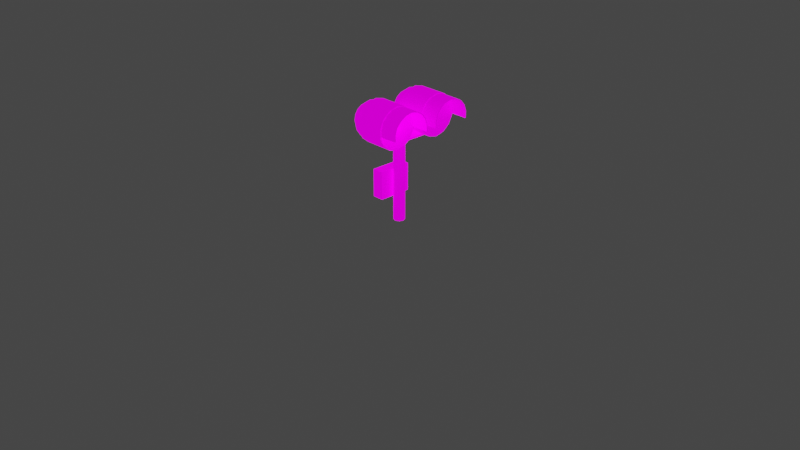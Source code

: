# Source: wigwag.blend  (saved by Blender 3.3.6; exported with 4.5.12 LTS)
import bpy
from mathutils import Matrix  # noqa: F401  (used for matrix-valued properties, if any)

bpy.ops.wm.read_factory_settings(use_empty=True)
scene = bpy.context.scene
scene.name = 'Scene'

# ---- collections
col_collection = bpy.data.collections.new('Collection'); scene.collection.children.link(col_collection)

# ---- images (referenced by path relative to the original .blend; pixels are not part of the script)
import os
ASSET_DIR = os.environ.get("B2B_ASSET_DIR", "")  # directory of the original .blend (textures are referenced by path, not embedded)
HERE = os.path.dirname(os.path.abspath(__file__))  # packed textures are extracted next to this script under _unpacked/

def load_image(name, relpath, width, height, colorspace="sRGB"):
    """Load a texture the original file referenced (path relative to the .blend, or extracted next to this script)."""
    p = next((c for c in (os.path.join(HERE, relpath), os.path.join(ASSET_DIR, relpath)) if relpath and os.path.exists(c)), "")
    if p:
        img = bpy.data.images.load(p, check_existing=True)
        img.name = name
    else:  # same state as the original file: an image datablock whose file is absent (Cycles renders it pink)
        img = bpy.data.images.new(name, width, height)
        img.source = "FILE"
        img.filepath = "//" + (relpath or name)
    img.colorspace_settings.name = colorspace
    return img
img_gh_structure3_png = load_image('gh_structure3.png', 'gh_structure3.png', 1024, 1024, 'sRGB')
img_gh_structure3_lm_png = load_image('gh_structure3_lm.png', 'gh_structure3_lm.png', 1024, 1024, 'sRGB')

# ---- materials (node trees are filled in below, after node groups)
mat_m0mat = bpy.data.materials.new('m0mat')
mat_m0mat.use_transparent_shadow = False

# ---- material node trees
mat_m0mat.use_nodes = True; mat_m0mat.node_tree.nodes.clear()
_N = mat_m0mat.node_tree.nodes; _L = mat_m0mat.node_tree.links
n0 = _N.new('ShaderNodeBsdfPrincipled'); n0.name = 'Principled BSDF'; n0.location = (0, 300)
n0.distribution = 'GGX'
n0.subsurface_method = 'RANDOM_WALK_SKIN'
n0.inputs[3].default_value = 1.45
n0.inputs[13].default_value = 0.0
n0.inputs[28].default_value = 1.0
n1 = _N.new('ShaderNodeOutputMaterial'); n1.name = 'Material Output'; n1.location = (300, 300)
n2 = _N.new('ShaderNodeTexImage'); n2.name = 'Image Texture'; n2.location = (-300, 300)
n2.label = 'Base Color'
n2.image = img_gh_structure3_png
n3 = _N.new('ShaderNodeTexImage'); n3.name = 'Image Texture.001'; n3.location = (-300, 0)
n3.label = 'Emission'
n3.image = img_gh_structure3_lm_png
n4 = _N.new('ShaderNodeRGB'); n4.name = 'RGB'; n4.location = (-300, -300)
n4.label = 'Ambient'
n4.outputs[0].default_value = (1.0, 1.0, 1.0, 1.0)
_L.new(n0.outputs[0], n1.inputs[0])
_L.new(n2.outputs[0], n0.inputs[0])
_L.new(n3.outputs[0], n0.inputs[27])
n1.is_active_output = True

# ---- world
world_world = bpy.data.worlds.new('World'); scene.world = world_world
world_world.use_nodes = True; world_world.node_tree.nodes.clear()
_N = world_world.node_tree.nodes; _L = world_world.node_tree.links
n0 = _N.new('ShaderNodeOutputWorld'); n0.name = 'World Output'; n0.location = (300, 300)
n1 = _N.new('ShaderNodeBackground'); n1.name = 'Background'; n1.location = (10, 300)
n1.inputs[0].default_value = (0.05088, 0.05088, 0.05088, 1.0)
_L.new(n1.outputs[0], n0.inputs[0])
n0.is_active_output = True
world_world.color = (0.05088, 0.05088, 0.05088)
world_world.use_sun_shadow = False
world_world.sun_shadow_jitter_overblur = 0.0

# ---- cameras
cam_camera = bpy.data.cameras.new('Camera')
cam_camera.clip_end = 100.0
cam_camera.ortho_scale = 7.314

# ---- lights
light_point_002 = bpy.data.lights.new('Point.002', 'POINT')
light_point_002.transmission_factor = 0.0
light_point_002.shadow_soft_size = 0.25
light_point_002.shadow_maximum_resolution = 0.006
light_point_002.use_absolute_resolution = True

# ---- meshes
me_meshid0_name = bpy.data.meshes.new('meshId0_name')
me_meshid0_name.from_pydata([(0.228, -0.268, 1.34), (0.272, -0.196, 1.328), (0.228, -0.196, 1.324), (0.272, -0.268, 1.34), (0.316, -0.196, 1.328), (0.316, -0.268, 1.34), (0.36, -0.196, 1.328), (0.36, -0.268, 1.34), (0.408, -0.196, 1.328), (0.408, -0.268, 1.34), (0.452, -0.196, 1.328), (0.452, -0.268, 1.34), (0.452, -0.268, 1.34), (0.452, -0.2, 1.32), (0.452, -0.196, 1.328), (0.452, -0.268, 1.332), (0.452, -0.268, 1.332), (0.408, -0.2, 1.32), (0.452, -0.2, 1.32), (0.408, -0.268, 1.332), (0.36, -0.2, 1.32), (0.36, -0.268, 1.332), (0.316, -0.2, 1.32), (0.316, -0.268, 1.332), (0.272, -0.2, 1.32), (0.272, -0.268, 1.332), (0.228, -0.2, 1.32), (0.228, -0.268, 1.332), (0.272, -0.132, 1.288), (0.228, -0.132, 1.288), (0.316, -0.132, 1.292), (0.36, -0.132, 1.292), (0.408, -0.132, 1.292), (0.452, -0.132, 1.292), (0.452, -0.14, 1.284), (0.452, -0.132, 1.292), (0.408, -0.14, 1.284), (0.452, -0.14, 1.284), (0.36, -0.14, 1.284), (0.316, -0.14, 1.284), (0.272, -0.14, 1.284), (0.228, -0.14, 1.284), (0.272, -0.088, 1.236), (0.228, -0.088, 1.232), (0.316, -0.088, 1.236), (0.364, -0.088, 1.236), (0.408, -0.088, 1.236), (0.452, -0.088, 1.236), (0.452, -0.096, 1.232), (0.452, -0.088, 1.236), (0.408, -0.096, 1.232), (0.452, -0.096, 1.232), (0.364, -0.096, 1.232), (0.316, -0.096, 1.232), (0.272, -0.096, 1.228), (0.228, -0.096, 1.228), (0.272, -0.064, 1.164), (0.228, -0.064, 1.164), (0.32, -0.064, 1.168), (0.364, -0.064, 1.168), (0.408, -0.064, 1.168), (0.452, -0.064, 1.168), (0.452, -0.072, 1.164), (0.452, -0.064, 1.168), (0.408, -0.072, 1.164), (0.452, -0.072, 1.164), (0.364, -0.072, 1.164), (0.32, -0.072, 1.164), (0.272, -0.072, 1.164), (0.228, -0.072, 1.164), (0.276, -0.064, 1.092), (0.228, -0.064, 1.092), (0.32, -0.064, 1.092), (0.364, -0.064, 1.092), (0.408, -0.064, 1.096), (0.452, -0.064, 1.096), (0.452, -0.072, 1.096), (0.452, -0.064, 1.096), (0.408, -0.072, 1.096), (0.452, -0.072, 1.096), (0.364, -0.072, 1.096), (0.32, -0.072, 1.096), (0.276, -0.072, 1.096), (0.228, -0.072, 1.092), (0.228, -0.476, 1.092), (0.272, -0.476, 1.164), (0.228, -0.476, 1.164), (0.276, -0.476, 1.092), (0.32, -0.476, 1.168), (0.32, -0.476, 1.092), (0.364, -0.476, 1.168), (0.364, -0.476, 1.092), (0.408, -0.476, 1.168), (0.408, -0.476, 1.096), (0.452, -0.476, 1.168), (0.452, -0.476, 1.096), (0.452, -0.476, 1.096), (0.452, -0.468, 1.164), (0.452, -0.476, 1.168), (0.452, -0.468, 1.096), (0.452, -0.468, 1.096), (0.408, -0.468, 1.164), (0.452, -0.468, 1.164), (0.408, -0.468, 1.096), (0.364, -0.468, 1.164), (0.364, -0.468, 1.096), (0.32, -0.468, 1.164), (0.32, -0.468, 1.096), (0.272, -0.468, 1.164), (0.276, -0.468, 1.096), (0.228, -0.468, 1.164), (0.228, -0.468, 1.092), (0.272, -0.452, 1.236), (0.228, -0.452, 1.232), (0.316, -0.452, 1.236), (0.364, -0.452, 1.236), (0.408, -0.452, 1.236), (0.452, -0.452, 1.236), (0.452, -0.444, 1.232), (0.452, -0.452, 1.236), (0.408, -0.444, 1.232), (0.452, -0.444, 1.232), (0.364, -0.444, 1.232), (0.316, -0.444, 1.232), (0.272, -0.444, 1.228), (0.228, -0.444, 1.228), (0.272, -0.404, 1.288), (0.228, -0.404, 1.288), (0.316, -0.404, 1.292), (0.36, -0.404, 1.292), (0.408, -0.404, 1.292), (0.452, -0.404, 1.292), (0.452, -0.396, 1.284), (0.452, -0.404, 1.292), (0.408, -0.396, 1.284), (0.452, -0.396, 1.284), (0.36, -0.396, 1.284), (0.312, -0.4, 1.276), (0.268, -0.396, 1.284), (0.228, -0.396, 1.284), (0.272, -0.34, 1.328), (0.228, -0.34, 1.324), (0.316, -0.34, 1.328), (0.36, -0.34, 1.328), (0.408, -0.34, 1.328), (0.452, -0.34, 1.328), (0.452, -0.336, 1.32), (0.452, -0.34, 1.328), (0.408, -0.336, 1.32), (0.452, -0.336, 1.32), (0.36, -0.336, 1.32), (0.316, -0.336, 1.32), (0.28, -0.336, 1.324), (0.228, -0.336, 1.32), (0.228, 0.252, 1.34), (0.272, 0.324, 1.328), (0.228, 0.324, 1.324), (0.272, 0.252, 1.34), (0.316, 0.324, 1.328), (0.316, 0.252, 1.34), (0.36, 0.324, 1.328), (0.36, 0.252, 1.34), (0.408, 0.324, 1.328), (0.408, 0.252, 1.34), (0.452, 0.324, 1.328), (0.452, 0.252, 1.34), (0.452, 0.252, 1.34), (0.452, 0.32, 1.32), (0.452, 0.324, 1.328), (0.452, 0.252, 1.332), (0.452, 0.252, 1.332), (0.408, 0.32, 1.32), (0.452, 0.32, 1.32), (0.408, 0.252, 1.332), (0.36, 0.32, 1.32), (0.36, 0.252, 1.332), (0.316, 0.32, 1.32), (0.316, 0.252, 1.332), (0.272, 0.32, 1.32), (0.272, 0.252, 1.332), (0.228, 0.32, 1.32), (0.228, 0.252, 1.332), (0.272, 0.388, 1.288), (0.228, 0.388, 1.288), (0.316, 0.388, 1.292), (0.36, 0.388, 1.292), (0.408, 0.388, 1.292), (0.452, 0.388, 1.292), (0.452, 0.38, 1.284), (0.452, 0.388, 1.292), (0.408, 0.38, 1.284), (0.452, 0.38, 1.284), (0.36, 0.38, 1.284), (0.316, 0.38, 1.284), (0.272, 0.38, 1.284), (0.228, 0.38, 1.284), (0.272, 0.436, 1.236), (0.228, 0.436, 1.232), (0.316, 0.436, 1.236), (0.364, 0.436, 1.236), (0.408, 0.436, 1.236), (0.452, 0.436, 1.236), (0.452, 0.428, 1.232), (0.452, 0.436, 1.236), (0.408, 0.428, 1.232), (0.452, 0.428, 1.232), (0.364, 0.428, 1.232), (0.316, 0.428, 1.232), (0.272, 0.428, 1.228), (0.228, 0.428, 1.228), (0.272, 0.46, 1.164), (0.228, 0.46, 1.164), (0.32, 0.46, 1.168), (0.364, 0.46, 1.168), (0.408, 0.46, 1.168), (0.452, 0.46, 1.168), (0.452, 0.452, 1.164), (0.452, 0.46, 1.168), (0.408, 0.452, 1.164), (0.452, 0.452, 1.164), (0.364, 0.452, 1.164), (0.32, 0.452, 1.164), (0.272, 0.452, 1.164), (0.228, 0.452, 1.164), (0.276, 0.46, 1.092), (0.228, 0.46, 1.092), (0.32, 0.46, 1.092), (0.364, 0.46, 1.092), (0.408, 0.46, 1.096), (0.452, 0.46, 1.096), (0.452, 0.452, 1.096), (0.452, 0.46, 1.096), (0.408, 0.452, 1.096), (0.452, 0.452, 1.096), (0.364, 0.452, 1.096), (0.32, 0.452, 1.096), (0.276, 0.452, 1.096), (0.228, 0.452, 1.092), (0.228, 0.048, 1.092), (0.272, 0.048, 1.164), (0.228, 0.048, 1.164), (0.276, 0.048, 1.092), (0.32, 0.048, 1.168), (0.32, 0.048, 1.092), (0.364, 0.048, 1.168), (0.364, 0.048, 1.092), (0.408, 0.048, 1.168), (0.408, 0.048, 1.096), (0.452, 0.048, 1.168), (0.452, 0.048, 1.096), (0.452, 0.048, 1.096), (0.452, 0.056, 1.164), (0.452, 0.048, 1.168), (0.452, 0.056, 1.096), (0.452, 0.056, 1.096), (0.408, 0.056, 1.164), (0.452, 0.056, 1.164), (0.408, 0.056, 1.096), (0.364, 0.056, 1.164), (0.364, 0.056, 1.096), (0.32, 0.056, 1.164), (0.32, 0.056, 1.096), (0.272, 0.056, 1.164), (0.276, 0.056, 1.096), (0.228, 0.056, 1.164), (0.228, 0.056, 1.092), (0.272, 0.072, 1.236), (0.228, 0.072, 1.232), (0.316, 0.072, 1.236), (0.364, 0.072, 1.236), (0.408, 0.072, 1.236), (0.452, 0.072, 1.236), (0.452, 0.08, 1.232), (0.452, 0.072, 1.236), (0.408, 0.08, 1.232), (0.452, 0.08, 1.232), (0.364, 0.08, 1.232), (0.316, 0.08, 1.232), (0.272, 0.08, 1.228), (0.228, 0.08, 1.228), (0.272, 0.116, 1.288), (0.228, 0.116, 1.288), (0.316, 0.116, 1.292), (0.36, 0.116, 1.292), (0.408, 0.116, 1.292), (0.452, 0.116, 1.292), (0.452, 0.124, 1.284), (0.452, 0.116, 1.292), (0.408, 0.124, 1.284), (0.452, 0.124, 1.284), (0.36, 0.124, 1.284), (0.312, 0.124, 1.276), (0.272, 0.124, 1.284), (0.228, 0.124, 1.284), (0.272, 0.18, 1.328), (0.228, 0.18, 1.324), (0.316, 0.18, 1.328), (0.36, 0.18, 1.328), (0.408, 0.18, 1.328), (0.452, 0.18, 1.328), (0.452, 0.184, 1.32), (0.452, 0.18, 1.328), (0.408, 0.184, 1.32), (0.452, 0.184, 1.32), (0.36, 0.184, 1.32), (0.316, 0.184, 1.32), (0.28, 0.184, 1.324), (0.228, 0.184, 1.32), (-0.04, 0.252, 1.128), (-0.04, 0.348, 0.928), (-0.04, 0.252, 0.904), (-0.04, 0.424, 0.988), (-0.04, 0.468, 1.076), (-0.04, 0.468, 1.176), (-0.04, 0.424, 1.264), (-0.04, 0.348, 1.324), (-0.04, 0.252, 1.348), (-0.04, 0.156, 1.324), (-0.04, 0.08, 1.264), (-0.04, 0.036, 1.176), (-0.04, 0.036, 1.076), (-0.04, 0.08, 0.988), (-0.04, 0.156, 0.928), (-0.04, 0.252, 0.904), (0.26, 0.348, 0.928), (0.26, 0.252, 0.904), (-0.04, 0.348, 0.928), (0.26, 0.424, 0.988), (-0.04, 0.424, 0.988), (0.26, 0.468, 1.076), (-0.04, 0.468, 1.076), (0.26, 0.468, 1.176), (-0.04, 0.468, 1.176), (0.26, 0.424, 1.264), (-0.04, 0.424, 1.264), (0.26, 0.348, 1.324), (-0.04, 0.348, 1.324), (0.26, 0.252, 1.348), (-0.04, 0.252, 1.348), (0.26, 0.156, 1.324), (-0.04, 0.156, 1.324), (0.26, 0.08, 1.264), (-0.04, 0.08, 1.264), (0.26, 0.036, 1.176), (-0.04, 0.036, 1.176), (0.26, 0.036, 1.076), (-0.04, 0.036, 1.076), (0.26, 0.08, 0.988), (-0.04, 0.08, 0.988), (0.26, 0.156, 0.928), (-0.04, 0.156, 0.928), (0.26, 0.252, 1.128), (0.26, 0.252, 0.904), (0.26, 0.348, 0.928), (0.26, 0.424, 0.988), (0.26, 0.468, 1.076), (0.26, 0.468, 1.176), (0.26, 0.424, 1.264), (0.26, 0.348, 1.324), (0.26, 0.252, 1.348), (0.26, 0.156, 1.324), (0.26, 0.08, 1.264), (0.26, 0.036, 1.176), (0.26, 0.036, 1.076), (0.26, 0.08, 0.988), (0.26, 0.156, 0.928), (-0.04, -0.268, 1.128), (-0.04, -0.172, 0.928), (-0.04, -0.268, 0.904), (-0.04, -0.096, 0.988), (-0.04, -0.052, 1.076), (-0.04, -0.052, 1.176), (-0.04, -0.096, 1.264), (-0.04, -0.172, 1.324), (-0.04, -0.268, 1.348), (-0.04, -0.364, 1.324), (-0.04, -0.44, 1.264), (-0.04, -0.484, 1.176), (-0.04, -0.484, 1.076), (-0.04, -0.44, 0.988), (-0.04, -0.364, 0.928), (-0.04, -0.268, 0.904), (0.26, -0.172, 0.928), (0.26, -0.268, 0.904), (-0.04, -0.172, 0.928), (0.26, -0.096, 0.988), (-0.04, -0.096, 0.988), (0.26, -0.052, 1.076), (-0.04, -0.052, 1.076), (0.26, -0.052, 1.176), (-0.04, -0.052, 1.176), (0.26, -0.096, 1.264), (-0.04, -0.096, 1.264), (0.26, -0.172, 1.324), (-0.04, -0.172, 1.324), (0.26, -0.268, 1.348), (-0.04, -0.268, 1.348), (0.26, -0.364, 1.324), (-0.04, -0.364, 1.324), (0.26, -0.44, 1.264), (-0.04, -0.44, 1.264), (0.26, -0.484, 1.176), (-0.04, -0.484, 1.176), (0.26, -0.484, 1.076), (-0.04, -0.484, 1.076), (0.26, -0.44, 0.988), (-0.04, -0.44, 0.988), (0.26, -0.364, 0.928), (-0.04, -0.364, 0.928), (0.26, -0.268, 1.128), (0.26, -0.268, 0.904), (0.26, -0.172, 0.928), (0.26, -0.096, 0.988), (0.26, -0.052, 1.076), (0.26, -0.052, 1.176), (0.26, -0.096, 1.264), (0.26, -0.172, 1.324), (0.26, -0.268, 1.348), (0.26, -0.364, 1.324), (0.26, -0.44, 1.264), (0.26, -0.484, 1.176), (0.26, -0.484, 1.076), (0.26, -0.44, 0.988), (0.26, -0.364, 0.928), (-0.092, -0.288, 0.9), (-0.092, -0.288, 0.916), (-0.092, 0.304, 0.916), (-0.092, 0.304, 0.9), (0.144, -0.288, 0.9), (0.144, 0.304, 0.9), (0.144, 0.304, 0.916), (0.144, -0.288, 0.916), (-0.092, -0.288, 0.9), (-0.092, 0.304, 0.9), (0.144, 0.304, 0.9), (0.144, -0.288, 0.9), (-0.092, 0.304, 0.9), (-0.092, 0.304, 0.916), (0.144, 0.304, 0.916), (0.144, 0.304, 0.9), (-0.092, 0.304, 0.916), (-0.092, -0.288, 0.916), (0.144, -0.288, 0.916), (0.144, 0.304, 0.916), (-0.092, -0.288, 0.916), (-0.092, -0.288, 0.9), (0.144, -0.288, 0.9), (0.144, -0.288, 0.916), (-0.068, -0.172, 0.244), (-0.188, -0.172, 0.244), (-0.188, 0.184, 0.244), (-0.068, 0.184, 0.244), (-0.068, -0.172, 0.54), (-0.068, 0.184, 0.54), (-0.188, 0.184, 0.54), (-0.188, -0.172, 0.54), (-0.068, -0.172, 0.244), (-0.068, 0.184, 0.244), (-0.068, 0.184, 0.54), (-0.068, -0.172, 0.54), (-0.068, 0.184, 0.244), (-0.188, 0.184, 0.244), (-0.188, 0.184, 0.54), (-0.068, 0.184, 0.54), (-0.188, 0.184, 0.244), (-0.188, -0.172, 0.244), (-0.188, -0.172, 0.54), (-0.188, 0.184, 0.54), (-0.188, -0.172, 0.244), (-0.068, -0.172, 0.244), (-0.068, -0.172, 0.54), (-0.188, -0.172, 0.54), (0.044, -0.068, 1.108), (0.032, 0.044, 1.076), (0.044, 0.044, 1.108), (0.032, -0.068, 1.076), (0.0, 0.044, 1.064), (0.0, -0.068, 1.064), (-0.032, 0.044, 1.076), (-0.032, -0.068, 1.076), (-0.044, 0.044, 1.108), (-0.044, -0.068, 1.108), (-0.032, 0.044, 1.136), (-0.032, -0.068, 1.136), (0.0, 0.044, 1.152), (0.0, -0.068, 1.152), (0.032, 0.044, 1.136), (0.032, -0.068, 1.136), (0.06, 0.0, 0.0), (0.04, 0.044, 0.904), (0.06, 0.0, 0.904), (0.04, 0.044, 0.0), (0.0, 0.064, 0.904), (0.0, 0.064, 0.0), (-0.044, 0.044, 0.904), (-0.044, 0.044, 0.0), (-0.064, 0.0, 0.904), (-0.064, 0.0, 0.0), (-0.044, -0.04, 0.904), (-0.044, -0.04, 0.0), (0.0, -0.06, 0.904), (0.0, -0.06, 0.0), (0.04, -0.04, 0.904), (0.04, -0.04, 0.0), (-0.244, 0.252, 1.124), (-0.228, 0.328, 1.124), (-0.228, 0.324, 1.092), (-0.228, 0.304, 1.068), (-0.228, 0.28, 1.052), (-0.228, 0.252, 1.044), (-0.228, 0.22, 1.052), (-0.228, 0.196, 1.068), (-0.228, 0.18, 1.092), (-0.228, 0.172, 1.124), (-0.228, 0.18, 1.152), (-0.228, 0.196, 1.18), (-0.228, 0.22, 1.196), (-0.228, 0.252, 1.2), (-0.228, 0.28, 1.196), (-0.228, 0.304, 1.18), (-0.228, 0.324, 1.152), (-0.184, 0.396, 1.124), (-0.184, 0.384, 1.068), (-0.184, 0.352, 1.02), (-0.184, 0.304, 0.988), (-0.184, 0.252, 0.98), (-0.184, 0.196, 0.988), (-0.184, 0.148, 1.02), (-0.184, 0.116, 1.068), (-0.184, 0.108, 1.124), (-0.184, 0.116, 1.18), (-0.184, 0.148, 1.224), (-0.184, 0.196, 1.256), (-0.184, 0.252, 1.268), (-0.184, 0.304, 1.256), (-0.184, 0.352, 1.224), (-0.184, 0.384, 1.18), (-0.12, 0.44, 1.124), (-0.12, 0.424, 1.052), (-0.12, 0.384, 0.988), (-0.12, 0.324, 0.948), (-0.12, 0.252, 0.936), (-0.12, 0.18, 0.948), (-0.12, 0.116, 0.988), (-0.12, 0.076, 1.052), (-0.12, 0.06, 1.124), (-0.12, 0.076, 1.196), (-0.12, 0.116, 1.256), (-0.12, 0.18, 1.296), (-0.12, 0.252, 1.312), (-0.12, 0.324, 1.296), (-0.12, 0.384, 1.256), (-0.12, 0.424, 1.196), (-0.04, 0.456, 1.124), (-0.04, 0.44, 1.044), (-0.04, 0.396, 0.98), (-0.04, 0.328, 0.936), (-0.04, 0.252, 0.92), (-0.04, 0.172, 0.936), (-0.04, 0.108, 0.98), (-0.04, 0.06, 1.044), (-0.04, 0.048, 1.124), (-0.04, 0.06, 1.2), (-0.04, 0.108, 1.268), (-0.04, 0.172, 1.312), (-0.04, 0.252, 1.328), (-0.04, 0.328, 1.312), (-0.04, 0.396, 1.268), (-0.04, 0.44, 1.2), (-0.244, -0.268, 1.124), (-0.228, -0.188, 1.124), (-0.228, -0.196, 1.092), (-0.228, -0.212, 1.068), (-0.228, -0.24, 1.052), (-0.228, -0.268, 1.044), (-0.228, -0.296, 1.052), (-0.228, -0.324, 1.068), (-0.228, -0.34, 1.092), (-0.228, -0.348, 1.124), (-0.228, -0.34, 1.152), (-0.228, -0.324, 1.18), (-0.228, -0.296, 1.196), (-0.228, -0.268, 1.2), (-0.228, -0.24, 1.196), (-0.228, -0.212, 1.18), (-0.228, -0.196, 1.152), (-0.184, -0.124, 1.124), (-0.184, -0.136, 1.068), (-0.184, -0.164, 1.02), (-0.184, -0.212, 0.988), (-0.184, -0.268, 0.98), (-0.184, -0.324, 0.988), (-0.184, -0.372, 1.02), (-0.184, -0.4, 1.068), (-0.184, -0.412, 1.124), (-0.184, -0.4, 1.18), (-0.184, -0.372, 1.224), (-0.184, -0.324, 1.256), (-0.184, -0.268, 1.268), (-0.184, -0.212, 1.256), (-0.184, -0.164, 1.224), (-0.184, -0.136, 1.18), (-0.12, -0.08, 1.124), (-0.12, -0.092, 1.052), (-0.12, -0.136, 0.988), (-0.12, -0.196, 0.948), (-0.12, -0.268, 0.936), (-0.12, -0.34, 0.948), (-0.12, -0.4, 0.988), (-0.12, -0.444, 1.052), (-0.12, -0.456, 1.124), (-0.12, -0.444, 1.196), (-0.12, -0.4, 1.256), (-0.12, -0.34, 1.296), (-0.12, -0.268, 1.312), (-0.12, -0.196, 1.296), (-0.12, -0.136, 1.256), (-0.12, -0.092, 1.196), (-0.04, -0.064, 1.124), (-0.04, -0.08, 1.044), (-0.04, -0.124, 0.98), (-0.04, -0.188, 0.936), (-0.04, -0.268, 0.92), (-0.04, -0.348, 0.936), (-0.04, -0.412, 0.98), (-0.04, -0.456, 1.044), (-0.04, -0.472, 1.124), (-0.04, -0.456, 1.2), (-0.04, -0.412, 1.268), (-0.04, -0.348, 1.312), (-0.04, -0.268, 1.328), (-0.04, -0.188, 1.312), (-0.04, -0.124, 1.268), (-0.04, -0.08, 1.2)], [], [(0, 1, 2), (0, 3, 1), (3, 4, 1), (3, 5, 4), (5, 6, 4), (5, 7, 6), (7, 8, 6), (7, 9, 8), (9, 10, 8), (9, 11, 10), (12, 13, 14), (12, 15, 13), (16, 17, 18), (16, 19, 17), (19, 20, 17), (19, 21, 20), (21, 22, 20), (21, 23, 22), (23, 24, 22), (23, 25, 24), (25, 26, 24), (25, 27, 26), (2, 28, 29), (2, 1, 28), (1, 30, 28), (1, 4, 30), (4, 31, 30), (4, 6, 31), (6, 32, 31), (6, 8, 32), (8, 33, 32), (8, 10, 33), (14, 34, 35), (14, 13, 34), (18, 36, 37), (18, 17, 36), (17, 38, 36), (17, 20, 38), (20, 39, 38), (20, 22, 39), (22, 40, 39), (22, 24, 40), (24, 41, 40), (24, 26, 41), (29, 42, 43), (29, 28, 42), (28, 44, 42), (28, 30, 44), (30, 45, 44), (30, 31, 45), (31, 46, 45), (31, 32, 46), (32, 47, 46), (32, 33, 47), (35, 48, 49), (35, 34, 48), (37, 50, 51), (37, 36, 50), (36, 52, 50), (36, 38, 52), (38, 53, 52), (38, 39, 53), (39, 54, 53), (39, 40, 54), (40, 55, 54), (40, 41, 55), (43, 56, 57), (43, 42, 56), (42, 58, 56), (42, 44, 58), (44, 59, 58), (44, 45, 59), (45, 60, 59), (45, 46, 60), (46, 61, 60), (46, 47, 61), (49, 62, 63), (49, 48, 62), (51, 64, 65), (51, 50, 64), (50, 66, 64), (50, 52, 66), (52, 67, 66), (52, 53, 67), (53, 68, 67), (53, 54, 68), (54, 69, 68), (54, 55, 69), (57, 70, 71), (57, 56, 70), (56, 72, 70), (56, 58, 72), (58, 73, 72), (58, 59, 73), (59, 74, 73), (59, 60, 74), (60, 75, 74), (60, 61, 75), (63, 76, 77), (63, 62, 76), (65, 78, 79), (65, 64, 78), (64, 80, 78), (64, 66, 80), (66, 81, 80), (66, 67, 81), (67, 82, 81), (67, 68, 82), (68, 83, 82), (68, 69, 83), (84, 85, 86), (84, 87, 85), (87, 88, 85), (87, 89, 88), (89, 90, 88), (89, 91, 90), (91, 92, 90), (91, 93, 92), (93, 94, 92), (93, 95, 94), (96, 97, 98), (96, 99, 97), (100, 101, 102), (100, 103, 101), (103, 104, 101), (103, 105, 104), (105, 106, 104), (105, 107, 106), (107, 108, 106), (107, 109, 108), (109, 110, 108), (109, 111, 110), (86, 112, 113), (86, 85, 112), (85, 114, 112), (85, 88, 114), (88, 115, 114), (88, 90, 115), (90, 116, 115), (90, 92, 116), (92, 117, 116), (92, 94, 117), (98, 118, 119), (98, 97, 118), (102, 120, 121), (102, 101, 120), (101, 122, 120), (101, 104, 122), (104, 123, 122), (104, 106, 123), (106, 124, 123), (106, 108, 124), (108, 125, 124), (108, 110, 125), (113, 126, 127), (113, 112, 126), (112, 128, 126), (112, 114, 128), (114, 129, 128), (114, 115, 129), (115, 130, 129), (115, 116, 130), (116, 131, 130), (116, 117, 131), (119, 132, 133), (119, 118, 132), (121, 134, 135), (121, 120, 134), (120, 136, 134), (120, 122, 136), (122, 137, 136), (122, 123, 137), (123, 138, 137), (123, 124, 138), (124, 139, 138), (124, 125, 139), (127, 140, 141), (127, 126, 140), (126, 142, 140), (126, 128, 142), (128, 143, 142), (128, 129, 143), (129, 144, 143), (129, 130, 144), (130, 145, 144), (130, 131, 145), (133, 146, 147), (133, 132, 146), (135, 148, 149), (135, 134, 148), (134, 150, 148), (134, 136, 150), (136, 151, 150), (136, 137, 151), (137, 152, 151), (137, 138, 152), (138, 153, 152), (138, 139, 153), (141, 3, 0), (141, 140, 3), (140, 5, 3), (140, 142, 5), (142, 7, 5), (142, 143, 7), (143, 9, 7), (143, 144, 9), (144, 11, 9), (144, 145, 11), (147, 15, 12), (147, 146, 15), (149, 19, 16), (149, 148, 19), (148, 21, 19), (148, 150, 21), (150, 23, 21), (150, 151, 23), (151, 25, 23), (151, 152, 25), (152, 27, 25), (152, 153, 27), (154, 155, 156), (154, 157, 155), (157, 158, 155), (157, 159, 158), (159, 160, 158), (159, 161, 160), (161, 162, 160), (161, 163, 162), (163, 164, 162), (163, 165, 164), (166, 167, 168), (166, 169, 167), (170, 171, 172), (170, 173, 171), (173, 174, 171), (173, 175, 174), (175, 176, 174), (175, 177, 176), (177, 178, 176), (177, 179, 178), (179, 180, 178), (179, 181, 180), (156, 182, 183), (156, 155, 182), (155, 184, 182), (155, 158, 184), (158, 185, 184), (158, 160, 185), (160, 186, 185), (160, 162, 186), (162, 187, 186), (162, 164, 187), (168, 188, 189), (168, 167, 188), (172, 190, 191), (172, 171, 190), (171, 192, 190), (171, 174, 192), (174, 193, 192), (174, 176, 193), (176, 194, 193), (176, 178, 194), (178, 195, 194), (178, 180, 195), (183, 196, 197), (183, 182, 196), (182, 198, 196), (182, 184, 198), (184, 199, 198), (184, 185, 199), (185, 200, 199), (185, 186, 200), (186, 201, 200), (186, 187, 201), (189, 202, 203), (189, 188, 202), (191, 204, 205), (191, 190, 204), (190, 206, 204), (190, 192, 206), (192, 207, 206), (192, 193, 207), (193, 208, 207), (193, 194, 208), (194, 209, 208), (194, 195, 209), (197, 210, 211), (197, 196, 210), (196, 212, 210), (196, 198, 212), (198, 213, 212), (198, 199, 213), (199, 214, 213), (199, 200, 214), (200, 215, 214), (200, 201, 215), (203, 216, 217), (203, 202, 216), (205, 218, 219), (205, 204, 218), (204, 220, 218), (204, 206, 220), (206, 221, 220), (206, 207, 221), (207, 222, 221), (207, 208, 222), (208, 223, 222), (208, 209, 223), (211, 224, 225), (211, 210, 224), (210, 226, 224), (210, 212, 226), (212, 227, 226), (212, 213, 227), (213, 228, 227), (213, 214, 228), (214, 229, 228), (214, 215, 229), (217, 230, 231), (217, 216, 230), (219, 232, 233), (219, 218, 232), (218, 234, 232), (218, 220, 234), (220, 235, 234), (220, 221, 235), (221, 236, 235), (221, 222, 236), (222, 237, 236), (222, 223, 237), (238, 239, 240), (238, 241, 239), (241, 242, 239), (241, 243, 242), (243, 244, 242), (243, 245, 244), (245, 246, 244), (245, 247, 246), (247, 248, 246), (247, 249, 248), (250, 251, 252), (250, 253, 251), (254, 255, 256), (254, 257, 255), (257, 258, 255), (257, 259, 258), (259, 260, 258), (259, 261, 260), (261, 262, 260), (261, 263, 262), (263, 264, 262), (263, 265, 264), (240, 266, 267), (240, 239, 266), (239, 268, 266), (239, 242, 268), (242, 269, 268), (242, 244, 269), (244, 270, 269), (244, 246, 270), (246, 271, 270), (246, 248, 271), (252, 272, 273), (252, 251, 272), (256, 274, 275), (256, 255, 274), (255, 276, 274), (255, 258, 276), (258, 277, 276), (258, 260, 277), (260, 278, 277), (260, 262, 278), (262, 279, 278), (262, 264, 279), (267, 280, 281), (267, 266, 280), (266, 282, 280), (266, 268, 282), (268, 283, 282), (268, 269, 283), (269, 284, 283), (269, 270, 284), (270, 285, 284), (270, 271, 285), (273, 286, 287), (273, 272, 286), (275, 288, 289), (275, 274, 288), (274, 290, 288), (274, 276, 290), (276, 291, 290), (276, 277, 291), (277, 292, 291), (277, 278, 292), (278, 293, 292), (278, 279, 293), (281, 294, 295), (281, 280, 294), (280, 296, 294), (280, 282, 296), (282, 297, 296), (282, 283, 297), (283, 298, 297), (283, 284, 298), (284, 299, 298), (284, 285, 299), (287, 300, 301), (287, 286, 300), (289, 302, 303), (289, 288, 302), (288, 304, 302), (288, 290, 304), (290, 305, 304), (290, 291, 305), (291, 306, 305), (291, 292, 306), (292, 307, 306), (292, 293, 307), (295, 157, 154), (295, 294, 157), (294, 159, 157), (294, 296, 159), (296, 161, 159), (296, 297, 161), (297, 163, 161), (297, 298, 163), (298, 165, 163), (298, 299, 165), (301, 169, 166), (301, 300, 169), (303, 173, 170), (303, 302, 173), (302, 175, 173), (302, 304, 175), (304, 177, 175), (304, 305, 177), (305, 179, 177), (305, 306, 179), (306, 181, 179), (306, 307, 181), (308, 309, 310), (308, 311, 309), (308, 312, 311), (308, 313, 312), (308, 314, 313), (308, 315, 314), (308, 316, 315), (308, 317, 316), (308, 318, 317), (308, 319, 318), (308, 320, 319), (308, 321, 320), (308, 322, 321), (308, 310, 322), (323, 324, 325), (323, 326, 324), (326, 327, 324), (326, 328, 327), (328, 329, 327), (328, 330, 329), (330, 331, 329), (330, 332, 331), (332, 333, 331), (332, 334, 333), (334, 335, 333), (334, 336, 335), (336, 337, 335), (336, 338, 337), (338, 339, 337), (338, 340, 339), (340, 341, 339), (340, 342, 341), (342, 343, 341), (342, 344, 343), (344, 345, 343), (344, 346, 345), (346, 347, 345), (346, 348, 347), (348, 349, 347), (348, 350, 349), (350, 325, 349), (350, 323, 325), (351, 352, 353), (351, 353, 354), (351, 354, 355), (351, 355, 356), (351, 356, 357), (351, 357, 358), (351, 358, 359), (351, 359, 360), (351, 360, 361), (351, 361, 362), (351, 362, 363), (351, 363, 364), (351, 364, 365), (351, 365, 352), (366, 367, 368), (366, 369, 367), (366, 370, 369), (366, 371, 370), (366, 372, 371), (366, 373, 372), (366, 374, 373), (366, 375, 374), (366, 376, 375), (366, 377, 376), (366, 378, 377), (366, 379, 378), (366, 380, 379), (366, 368, 380), (381, 382, 383), (381, 384, 382), (384, 385, 382), (384, 386, 385), (386, 387, 385), (386, 388, 387), (388, 389, 387), (388, 390, 389), (390, 391, 389), (390, 392, 391), (392, 393, 391), (392, 394, 393), (394, 395, 393), (394, 396, 395), (396, 397, 395), (396, 398, 397), (398, 399, 397), (398, 400, 399), (400, 401, 399), (400, 402, 401), (402, 403, 401), (402, 404, 403), (404, 405, 403), (404, 406, 405), (406, 407, 405), (406, 408, 407), (408, 383, 407), (408, 381, 383), (409, 410, 411), (409, 411, 412), (409, 412, 413), (409, 413, 414), (409, 414, 415), (409, 415, 416), (409, 416, 417), (409, 417, 418), (409, 418, 419), (409, 419, 420), (409, 420, 421), (409, 421, 422), (409, 422, 423), (409, 423, 410), (424, 425, 426), (426, 427, 424), (428, 429, 430), (430, 431, 428), (432, 433, 434), (434, 435, 432), (436, 437, 438), (438, 439, 436), (440, 441, 442), (442, 443, 440), (444, 445, 446), (446, 447, 444), (448, 449, 450), (450, 451, 448), (452, 453, 454), (454, 455, 452), (456, 457, 458), (458, 459, 456), (460, 461, 462), (462, 463, 460), (464, 465, 466), (466, 467, 464), (468, 469, 470), (470, 471, 468), (472, 473, 474), (472, 475, 473), (475, 476, 473), (475, 477, 476), (477, 478, 476), (477, 479, 478), (479, 480, 478), (479, 481, 480), (481, 482, 480), (481, 483, 482), (483, 484, 482), (483, 485, 484), (485, 486, 484), (485, 487, 486), (487, 474, 486), (487, 472, 474), (488, 489, 490), (488, 491, 489), (491, 492, 489), (491, 493, 492), (493, 494, 492), (493, 495, 494), (495, 496, 494), (495, 497, 496), (497, 498, 496), (497, 499, 498), (499, 500, 498), (499, 501, 500), (501, 502, 500), (501, 503, 502), (503, 490, 502), (503, 488, 490), (504, 505, 506), (504, 506, 507), (504, 507, 508), (504, 508, 509), (504, 509, 510), (504, 510, 511), (504, 511, 512), (504, 512, 513), (504, 513, 514), (504, 514, 515), (504, 515, 516), (504, 516, 517), (504, 517, 518), (504, 518, 519), (504, 519, 520), (504, 520, 505), (505, 521, 522), (505, 522, 506), (506, 522, 523), (506, 523, 507), (507, 523, 524), (507, 524, 508), (508, 524, 525), (508, 525, 509), (509, 525, 526), (509, 526, 510), (510, 526, 527), (510, 527, 511), (511, 527, 528), (511, 528, 512), (512, 528, 529), (512, 529, 513), (513, 529, 530), (513, 530, 514), (514, 530, 531), (514, 531, 515), (515, 531, 532), (515, 532, 516), (516, 532, 533), (516, 533, 517), (517, 533, 534), (517, 534, 518), (518, 534, 535), (518, 535, 519), (519, 535, 536), (519, 536, 520), (520, 536, 521), (520, 521, 505), (521, 537, 538), (521, 538, 522), (522, 538, 539), (522, 539, 523), (523, 539, 540), (523, 540, 524), (524, 540, 541), (524, 541, 525), (525, 541, 542), (525, 542, 526), (526, 542, 543), (526, 543, 527), (527, 543, 544), (527, 544, 528), (528, 544, 545), (528, 545, 529), (529, 545, 546), (529, 546, 530), (530, 546, 547), (530, 547, 531), (531, 547, 548), (531, 548, 532), (532, 548, 549), (532, 549, 533), (533, 549, 550), (533, 550, 534), (534, 550, 551), (534, 551, 535), (535, 551, 552), (535, 552, 536), (536, 552, 537), (536, 537, 521), (537, 553, 554), (537, 554, 538), (538, 554, 555), (538, 555, 539), (539, 555, 556), (539, 556, 540), (540, 556, 557), (540, 557, 541), (541, 557, 558), (541, 558, 542), (542, 558, 559), (542, 559, 543), (543, 559, 560), (543, 560, 544), (544, 560, 561), (544, 561, 545), (545, 561, 562), (545, 562, 546), (546, 562, 563), (546, 563, 547), (547, 563, 564), (547, 564, 548), (548, 564, 565), (548, 565, 549), (549, 565, 566), (549, 566, 550), (550, 566, 567), (550, 567, 551), (551, 567, 568), (551, 568, 552), (552, 568, 553), (552, 553, 537), (569, 570, 571), (569, 571, 572), (569, 572, 573), (569, 573, 574), (569, 574, 575), (569, 575, 576), (569, 576, 577), (569, 577, 578), (569, 578, 579), (569, 579, 580), (569, 580, 581), (569, 581, 582), (569, 582, 583), (569, 583, 584), (569, 584, 585), (569, 585, 570), (570, 586, 587), (570, 587, 571), (571, 587, 588), (571, 588, 572), (572, 588, 589), (572, 589, 573), (573, 589, 590), (573, 590, 574), (574, 590, 591), (574, 591, 575), (575, 591, 592), (575, 592, 576), (576, 592, 593), (576, 593, 577), (577, 593, 594), (577, 594, 578), (578, 594, 595), (578, 595, 579), (579, 595, 596), (579, 596, 580), (580, 596, 597), (580, 597, 581), (581, 597, 598), (581, 598, 582), (582, 598, 599), (582, 599, 583), (583, 599, 600), (583, 600, 584), (584, 600, 601), (584, 601, 585), (585, 601, 586), (585, 586, 570), (586, 602, 603), (586, 603, 587), (587, 603, 604), (587, 604, 588), (588, 604, 605), (588, 605, 589), (589, 605, 606), (589, 606, 590), (590, 606, 607), (590, 607, 591), (591, 607, 608), (591, 608, 592), (592, 608, 609), (592, 609, 593), (593, 609, 610), (593, 610, 594), (594, 610, 611), (594, 611, 595), (595, 611, 612), (595, 612, 596), (596, 612, 613), (596, 613, 597), (597, 613, 614), (597, 614, 598), (598, 614, 615), (598, 615, 599), (599, 615, 616), (599, 616, 600), (600, 616, 617), (600, 617, 601), (601, 617, 602), (601, 602, 586), (602, 618, 619), (602, 619, 603), (603, 619, 620), (603, 620, 604), (604, 620, 621), (604, 621, 605), (605, 621, 622), (605, 622, 606), (606, 622, 623), (606, 623, 607), (607, 623, 624), (607, 624, 608), (608, 624, 625), (608, 625, 609), (609, 625, 626), (609, 626, 610), (610, 626, 627), (610, 627, 611), (611, 627, 628), (611, 628, 612), (612, 628, 629), (612, 629, 613), (613, 629, 630), (613, 630, 614), (614, 630, 631), (614, 631, 615), (615, 631, 632), (615, 632, 616), (616, 632, 633), (616, 633, 617), (617, 633, 618), (617, 618, 602)])
me_meshid0_name.polygons.foreach_set('use_smooth', [1, 1, 1, 1, 1, 1, 1, 1, 1, 1, 0, 0, 1, 1, 1, 1, 1, 1, 1, 1, 1, 1, 1, 1, 1, 1, 1, 1, 1, 1, 1, 1, 0, 0, 1, 1, 1, 1, 1, 1, 1, 1, 1, 1, 1, 1, 1, 1, 1, 1, 1, 1, 1, 1, 0, 0, 1, 1, 1, 1, 1, 1, 1, 1, 1, 1, 1, 1, 1, 1, 1, 1, 1, 1, 1, 1, 0, 0, 1, 1, 1, 1, 1, 1, 1, 1, 1, 1, 1, 1, 1, 1, 1, 1, 1, 1, 1, 1, 0, 0, 1, 1, 1, 1, 1, 1, 1, 1, 1, 1, 1, 1, 1, 1, 1, 1, 1, 1, 1, 1, 0, 0, 1, 1, 1, 1, 1, 1, 1, 1, 1, 1, 1, 1, 1, 1, 1, 1, 1, 1, 1, 1, 0, 0, 1, 1, 1, 1, 1, 1, 1, 1, 1, 1, 1, 1, 1, 1, 1, 1, 1, 1, 1, 1, 0, 0, 1, 1, 1, 1, 1, 1, 1, 1, 1, 1, 1, 1, 1, 1, 1, 1, 1, 1, 1, 1, 0, 0, 1, 1, 1, 1, 1, 1, 1, 1, 1, 1, 1, 1, 1, 1, 1, 1, 1, 1, 1, 1, 0, 0, 1, 1, 1, 1, 1, 1, 1, 1, 1, 1, 1, 1, 1, 1, 1, 1, 1, 1, 1, 1, 0, 0, 1, 1, 1, 1, 1, 1, 1, 1, 1, 1, 1, 1, 1, 1, 1, 1, 1, 1, 1, 1, 0, 0, 1, 1, 1, 1, 1, 1, 1, 1, 1, 1, 1, 1, 1, 1, 1, 1, 1, 1, 1, 1, 0, 0, 1, 1, 1, 1, 1, 1, 1, 1, 1, 1, 1, 1, 1, 1, 1, 1, 1, 1, 1, 1, 0, 0, 1, 1, 1, 1, 1, 1, 1, 1, 1, 1, 1, 1, 1, 1, 1, 1, 1, 1, 1, 1, 0, 0, 1, 1, 1, 1, 1, 1, 1, 1, 1, 1, 1, 1, 1, 1, 1, 1, 1, 1, 1, 1, 0, 0, 1, 1, 1, 1, 1, 1, 1, 1, 1, 1, 1, 1, 1, 1, 1, 1, 1, 1, 1, 1, 0, 0, 1, 1, 1, 1, 1, 1, 1, 1, 1, 1, 1, 1, 1, 1, 1, 1, 1, 1, 1, 1, 0, 0, 1, 1, 1, 1, 1, 1, 1, 1, 1, 1, 1, 1, 1, 1, 1, 1, 1, 1, 1, 1, 0, 0, 1, 1, 1, 1, 1, 1, 1, 1, 1, 1, 1, 1, 1, 1, 1, 1, 1, 1, 1, 1, 0, 0, 1, 1, 1, 1, 1, 1, 1, 1, 1, 1, 0, 0, 0, 0, 0, 0, 0, 0, 0, 0, 0, 0, 0, 0, 1, 1, 1, 1, 1, 1, 1, 1, 1, 1, 1, 1, 1, 1, 1, 1, 1, 1, 1, 1, 1, 1, 1, 1, 1, 1, 1, 1, 0, 0, 0, 0, 0, 0, 0, 0, 0, 0, 0, 0, 0, 0, 0, 0, 0, 0, 0, 0, 0, 0, 0, 0, 0, 0, 0, 0, 1, 1, 1, 1, 1, 1, 1, 1, 1, 1, 1, 1, 1, 1, 1, 1, 1, 1, 1, 1, 1, 1, 1, 1, 1, 1, 1, 1, 0, 0, 0, 0, 0, 0, 0, 0, 0, 0, 0, 0, 0, 0, 0, 0, 0, 0, 0, 0, 0, 0, 0, 0, 0, 0, 0, 0, 0, 0, 0, 0, 0, 0, 0, 0, 0, 0, 1, 1, 1, 1, 1, 1, 1, 1, 1, 1, 1, 1, 1, 1, 1, 1, 1, 1, 1, 1, 1, 1, 1, 1, 1, 1, 1, 1, 1, 1, 1, 1, 1, 1, 1, 1, 1, 1, 1, 1, 1, 1, 1, 1, 1, 1, 1, 1, 1, 1, 1, 1, 1, 1, 1, 1, 1, 1, 1, 1, 1, 1, 1, 1, 1, 1, 1, 1, 1, 1, 1, 1, 1, 1, 1, 1, 1, 1, 1, 1, 1, 1, 1, 1, 1, 1, 1, 1, 1, 1, 1, 1, 1, 1, 1, 1, 1, 1, 1, 1, 1, 1, 1, 1, 1, 1, 1, 1, 1, 1, 1, 1, 1, 1, 1, 1, 1, 1, 1, 1, 1, 1, 1, 1, 1, 1, 1, 1, 1, 1, 1, 1, 1, 1, 1, 1, 1, 1, 1, 1, 1, 1, 1, 1, 1, 1, 1, 1, 1, 1, 1, 1, 1, 1, 1, 1, 1, 1, 1, 1, 1, 1, 1, 1, 1, 1, 1, 1, 1, 1, 1, 1, 1, 1, 1, 1, 1, 1, 1, 1, 1, 1, 1, 1, 1, 1, 1, 1, 1, 1, 1, 1, 1, 1, 1, 1, 1, 1, 1, 1, 1, 1, 1, 1, 1, 1, 1, 1, 1, 1, 1, 1, 1, 1, 1, 1, 1, 1, 1, 1, 1, 1, 1, 1, 1, 1, 1, 1, 1, 1, 1, 1, 1, 1, 1, 1, 1, 1, 1, 1, 1, 1, 1, 1, 1, 1, 1, 1, 1, 1, 1, 1, 1, 1, 1, 1])
_uv = me_meshid0_name.uv_layers.new(name='meshId0-tex0')
_uv.uv.foreach_set('vector', [0.4609, 0.5391, 0.5156, 0.4688, 0.5156, 0.5391, 0.4609, 0.5391, 0.4609, 0.4688, 0.5156, 0.4688, 0.4609, 0.4688, 0.5156, 0.3906, 0.5156, 0.4688, 0.4609, 0.4688, 0.4609, 0.3984, 0.5156, 0.3906, 0.4609, 0.3984, 0.5156, 0.3281, 0.5156, 0.3906, 0.4609, 0.3984, 0.4609, 0.3281, 0.5156, 0.3281, 0.4609, 0.3281, 0.5156, 0.2578, 0.5156, 0.3281, 0.4609, 0.3281, 0.4609, 0.2578, 0.5156, 0.2578, 0.4609, 0.2578, 0.5156, 0.1875, 0.5156, 0.2578, 0.4609, 0.2578, 0.4609, 0.1875, 0.5156, 0.1875, 0.4609, 0.1875, 0.5156, 0.1875, 0.5156, 0.1875, 0.4609, 0.1875, 0.4609, 0.1875, 0.5156, 0.1875, 0.4609, 0.1875, 0.5156, 0.2578, 0.5156, 0.1875, 0.4609, 0.1875, 0.4609, 0.2578, 0.5156, 0.2578, 0.4609, 0.2578, 0.5156, 0.3281, 0.5156, 0.2578, 0.4609, 0.2578, 0.4609, 0.3281, 0.5156, 0.3281, 0.4609, 0.3281, 0.5156, 0.3906, 0.5156, 0.3281, 0.4609, 0.3281, 0.4609, 0.3906, 0.5156, 0.3906, 0.4609, 0.3906, 0.5156, 0.4688, 0.5156, 0.3906, 0.4609, 0.3906, 0.4609, 0.4688, 0.5156, 0.4688, 0.4609, 0.4688, 0.5156, 0.5391, 0.5156, 0.4688, 0.4609, 0.4688, 0.4609, 0.5391, 0.5156, 0.5391, 0.5156, 0.5391, 0.5703, 0.4688, 0.5703, 0.5391, 0.5156, 0.5391, 0.5156, 0.4688, 0.5703, 0.4688, 0.5156, 0.4688, 0.5703, 0.3906, 0.5703, 0.4688, 0.5156, 0.4688, 0.5156, 0.3906, 0.5703, 0.3906, 0.5156, 0.3906, 0.5703, 0.3203, 0.5703, 0.3906, 0.5156, 0.3906, 0.5156, 0.3281, 0.5703, 0.3203, 0.5156, 0.3281, 0.5703, 0.2578, 0.5703, 0.3203, 0.5156, 0.3281, 0.5156, 0.2578, 0.5703, 0.2578, 0.5156, 0.2578, 0.5703, 0.1875, 0.5703, 0.2578, 0.5156, 0.2578, 0.5156, 0.1875, 0.5703, 0.1875, 0.5156, 0.1875, 0.5703, 0.1875, 0.5703, 0.1875, 0.5156, 0.1875, 0.5156, 0.1875, 0.5703, 0.1875, 0.5156, 0.1875, 0.5703, 0.2578, 0.5703, 0.1875, 0.5156, 0.1875, 0.5156, 0.2578, 0.5703, 0.2578, 0.5156, 0.2578, 0.5703, 0.3203, 0.5703, 0.2578, 0.5156, 0.2578, 0.5156, 0.3281, 0.5703, 0.3203, 0.5156, 0.3281, 0.5703, 0.3906, 0.5703, 0.3203, 0.5156, 0.3281, 0.5156, 0.3906, 0.5703, 0.3906, 0.5156, 0.3906, 0.5703, 0.4688, 0.5703, 0.3906, 0.5156, 0.3906, 0.5156, 0.4688, 0.5703, 0.4688, 0.5156, 0.4688, 0.5703, 0.5391, 0.5703, 0.4688, 0.5156, 0.4688, 0.5156, 0.5391, 0.5703, 0.5391, 0.5703, 0.5391, 0.6172, 0.4688, 0.6172, 0.5391, 0.5703, 0.5391, 0.5703, 0.4688, 0.6172, 0.4688, 0.5703, 0.4688, 0.6172, 0.3906, 0.6172, 0.4688, 0.5703, 0.4688, 0.5703, 0.3906, 0.6172, 0.3906, 0.5703, 0.3906, 0.6172, 0.3203, 0.6172, 0.3906, 0.5703, 0.3906, 0.5703, 0.3203, 0.6172, 0.3203, 0.5703, 0.3203, 0.6172, 0.2578, 0.6172, 0.3203, 0.5703, 0.3203, 0.5703, 0.2578, 0.6172, 0.2578, 0.5703, 0.2578, 0.6172, 0.1875, 0.6172, 0.2578, 0.5703, 0.2578, 0.5703, 0.1875, 0.6172, 0.1875, 0.5703, 0.1875, 0.6094, 0.1875, 0.6172, 0.1875, 0.5703, 0.1875, 0.5703, 0.1875, 0.6094, 0.1875, 0.5703, 0.1875, 0.6094, 0.2578, 0.6094, 0.1875, 0.5703, 0.1875, 0.5703, 0.2578, 0.6094, 0.2578, 0.5703, 0.2578, 0.6094, 0.3203, 0.6094, 0.2578, 0.5703, 0.2578, 0.5703, 0.3203, 0.6094, 0.3203, 0.5703, 0.3203, 0.6094, 0.3906, 0.6094, 0.3203, 0.5703, 0.3203, 0.5703, 0.3906, 0.6094, 0.3906, 0.5703, 0.3906, 0.6094, 0.4688, 0.6094, 0.3906, 0.5703, 0.3906, 0.5703, 0.4688, 0.6094, 0.4688, 0.5703, 0.4688, 0.6094, 0.5391, 0.6094, 0.4688, 0.5703, 0.4688, 0.5703, 0.5391, 0.6094, 0.5391, 0.6172, 0.5391, 0.6406, 0.4688, 0.6406, 0.5391, 0.6172, 0.5391, 0.6172, 0.4688, 0.6406, 0.4688, 0.6172, 0.4688, 0.6406, 0.3906, 0.6406, 0.4688, 0.6172, 0.4688, 0.6172, 0.3906, 0.6406, 0.3906, 0.6172, 0.3906, 0.6406, 0.3203, 0.6406, 0.3906, 0.6172, 0.3906, 0.6172, 0.3203, 0.6406, 0.3203, 0.6172, 0.3203, 0.6406, 0.25, 0.6406, 0.3203, 0.6172, 0.3203, 0.6172, 0.2578, 0.6406, 0.25, 0.6172, 0.2578, 0.6406, 0.1875, 0.6406, 0.25, 0.6172, 0.2578, 0.6172, 0.1875, 0.6406, 0.1875, 0.6172, 0.1875, 0.625, 0.1875, 0.6406, 0.1875, 0.6172, 0.1875, 0.6094, 0.1875, 0.625, 0.1875, 0.6094, 0.1875, 0.625, 0.25, 0.625, 0.1875, 0.6094, 0.1875, 0.6094, 0.2578, 0.625, 0.25, 0.6094, 0.2578, 0.625, 0.3203, 0.625, 0.25, 0.6094, 0.2578, 0.6094, 0.3203, 0.625, 0.3203, 0.6094, 0.3203, 0.625, 0.3906, 0.625, 0.3203, 0.6094, 0.3203, 0.6094, 0.3906, 0.625, 0.3906, 0.6094, 0.3906, 0.625, 0.4688, 0.625, 0.3906, 0.6094, 0.3906, 0.6094, 0.4688, 0.625, 0.4688, 0.6094, 0.4688, 0.625, 0.5391, 0.625, 0.4688, 0.6094, 0.4688, 0.6094, 0.5391, 0.625, 0.5391, 0.6406, 0.5391, 0.6406, 0.4688, 0.6406, 0.5391, 0.6406, 0.5391, 0.6406, 0.4688, 0.6406, 0.4688, 0.6406, 0.4688, 0.6406, 0.3906, 0.6406, 0.4688, 0.6406, 0.4688, 0.6406, 0.3906, 0.6406, 0.3906, 0.6406, 0.3906, 0.6406, 0.3203, 0.6406, 0.3906, 0.6406, 0.3906, 0.6406, 0.3203, 0.6406, 0.3203, 0.6406, 0.3203, 0.6406, 0.25, 0.6406, 0.3203, 0.6406, 0.3203, 0.6406, 0.25, 0.6406, 0.25, 0.6406, 0.25, 0.6406, 0.1719, 0.6406, 0.25, 0.6406, 0.25, 0.6406, 0.1875, 0.6406, 0.1719, 0.6406, 0.1875, 0.625, 0.1719, 0.6406, 0.1719, 0.6406, 0.1875, 0.625, 0.1875, 0.625, 0.1719, 0.625, 0.1875, 0.625, 0.25, 0.625, 0.1719, 0.625, 0.1875, 0.625, 0.25, 0.625, 0.25, 0.625, 0.25, 0.625, 0.3203, 0.625, 0.25, 0.625, 0.25, 0.625, 0.3203, 0.625, 0.3203, 0.625, 0.3203, 0.625, 0.3906, 0.625, 0.3203, 0.625, 0.3203, 0.625, 0.3906, 0.625, 0.3906, 0.625, 0.3906, 0.625, 0.4688, 0.625, 0.3906, 0.625, 0.3906, 0.625, 0.4688, 0.625, 0.4688, 0.625, 0.4688, 0.625, 0.5391, 0.625, 0.4688, 0.625, 0.4688, 0.625, 0.5391, 0.625, 0.5391, 0.2891, 0.5391, 0.2891, 0.4688, 0.2891, 0.5391, 0.2891, 0.5391, 0.2891, 0.4688, 0.2891, 0.4688, 0.2891, 0.4688, 0.2891, 0.3906, 0.2891, 0.4688, 0.2891, 0.4688, 0.2891, 0.3906, 0.2891, 0.3906, 0.2891, 0.3906, 0.2891, 0.3203, 0.2891, 0.3906, 0.2891, 0.3906, 0.2891, 0.3203, 0.2891, 0.3203, 0.2891, 0.3203, 0.2891, 0.25, 0.2891, 0.3203, 0.2891, 0.3203, 0.2891, 0.25, 0.2891, 0.25, 0.2891, 0.25, 0.2891, 0.1875, 0.2891, 0.25, 0.2891, 0.25, 0.2891, 0.1719, 0.2891, 0.1875, 0.2891, 0.1719, 0.2891, 0.1875, 0.2891, 0.1875, 0.2891, 0.1719, 0.2891, 0.1719, 0.2891, 0.1875, 0.2891, 0.1719, 0.2891, 0.25, 0.2891, 0.1875, 0.2891, 0.1719, 0.2891, 0.25, 0.2891, 0.25, 0.2891, 0.25, 0.2891, 0.3203, 0.2891, 0.25, 0.2891, 0.25, 0.2891, 0.3203, 0.2891, 0.3203, 0.2891, 0.3203, 0.2891, 0.3906, 0.2891, 0.3203, 0.2891, 0.3203, 0.2891, 0.3906, 0.2891, 0.3906, 0.2891, 0.3906, 0.2891, 0.4688, 0.2891, 0.3906, 0.2891, 0.3906, 0.2891, 0.4688, 0.2891, 0.4688, 0.2891, 0.4688, 0.2891, 0.5391, 0.2891, 0.4688, 0.2891, 0.4688, 0.2891, 0.5391, 0.2891, 0.5391, 0.2891, 0.5391, 0.3047, 0.4688, 0.3047, 0.5391, 0.2891, 0.5391, 0.2891, 0.4688, 0.3047, 0.4688, 0.2891, 0.4688, 0.3047, 0.3906, 0.3047, 0.4688, 0.2891, 0.4688, 0.2891, 0.3906, 0.3047, 0.3906, 0.2891, 0.3906, 0.3047, 0.3203, 0.3047, 0.3906, 0.2891, 0.3906, 0.2891, 0.3203, 0.3047, 0.3203, 0.2891, 0.3203, 0.3047, 0.2578, 0.3047, 0.3203, 0.2891, 0.3203, 0.2891, 0.25, 0.3047, 0.2578, 0.2891, 0.25, 0.3047, 0.1875, 0.3047, 0.2578, 0.2891, 0.25, 0.2891, 0.1875, 0.3047, 0.1875, 0.2891, 0.1875, 0.3125, 0.1875, 0.3047, 0.1875, 0.2891, 0.1875, 0.2891, 0.1875, 0.3125, 0.1875, 0.2891, 0.1875, 0.3125, 0.2578, 0.3125, 0.1875, 0.2891, 0.1875, 0.2891, 0.25, 0.3125, 0.2578, 0.2891, 0.25, 0.3125, 0.3203, 0.3125, 0.2578, 0.2891, 0.25, 0.2891, 0.3203, 0.3125, 0.3203, 0.2891, 0.3203, 0.3125, 0.3906, 0.3125, 0.3203, 0.2891, 0.3203, 0.2891, 0.3906, 0.3125, 0.3906, 0.2891, 0.3906, 0.3125, 0.4688, 0.3125, 0.3906, 0.2891, 0.3906, 0.2891, 0.4688, 0.3125, 0.4688, 0.2891, 0.4688, 0.3125, 0.5391, 0.3125, 0.4688, 0.2891, 0.4688, 0.2891, 0.5391, 0.3125, 0.5391, 0.3047, 0.5391, 0.3438, 0.4688, 0.3438, 0.5391, 0.3047, 0.5391, 0.3047, 0.4688, 0.3438, 0.4688, 0.3047, 0.4688, 0.3438, 0.3906, 0.3438, 0.4688, 0.3047, 0.4688, 0.3047, 0.3906, 0.3438, 0.3906, 0.3047, 0.3906, 0.3438, 0.3203, 0.3438, 0.3906, 0.3047, 0.3906, 0.3047, 0.3203, 0.3438, 0.3203, 0.3047, 0.3203, 0.3438, 0.2578, 0.3438, 0.3203, 0.3047, 0.3203, 0.3047, 0.2578, 0.3438, 0.2578, 0.3047, 0.2578, 0.3438, 0.1875, 0.3438, 0.2578, 0.3047, 0.2578, 0.3047, 0.1875, 0.3438, 0.1875, 0.3047, 0.1875, 0.3516, 0.1875, 0.3438, 0.1875, 0.3047, 0.1875, 0.3125, 0.1875, 0.3516, 0.1875, 0.3125, 0.1875, 0.3516, 0.2578, 0.3516, 0.1875, 0.3125, 0.1875, 0.3125, 0.2578, 0.3516, 0.2578, 0.3125, 0.2578, 0.3516, 0.3203, 0.3516, 0.2578, 0.3125, 0.2578, 0.3125, 0.3203, 0.3516, 0.3203, 0.3125, 0.3203, 0.3516, 0.3984, 0.3516, 0.3203, 0.3125, 0.3203, 0.3125, 0.3906, 0.3516, 0.3984, 0.3125, 0.3906, 0.3516, 0.4688, 0.3516, 0.3984, 0.3125, 0.3906, 0.3125, 0.4688, 0.3516, 0.4688, 0.3125, 0.4688, 0.3516, 0.5391, 0.3516, 0.4688, 0.3125, 0.4688, 0.3125, 0.5391, 0.3516, 0.5391, 0.3438, 0.5391, 0.3906, 0.4688, 0.3906, 0.5391, 0.3438, 0.5391, 0.3438, 0.4688, 0.3906, 0.4688, 0.3438, 0.4688, 0.3906, 0.3906, 0.3906, 0.4688, 0.3438, 0.4688, 0.3438, 0.3906, 0.3906, 0.3906, 0.3438, 0.3906, 0.3906, 0.3281, 0.3906, 0.3906, 0.3438, 0.3906, 0.3438, 0.3203, 0.3906, 0.3281, 0.3438, 0.3203, 0.3906, 0.2578, 0.3906, 0.3281, 0.3438, 0.3203, 0.3438, 0.2578, 0.3906, 0.2578, 0.3438, 0.2578, 0.3906, 0.1875, 0.3906, 0.2578, 0.3438, 0.2578, 0.3438, 0.1875, 0.3906, 0.1875, 0.3438, 0.1875, 0.4062, 0.1875, 0.3906, 0.1875, 0.3438, 0.1875, 0.3516, 0.1875, 0.4062, 0.1875, 0.3516, 0.1875, 0.4062, 0.2578, 0.4062, 0.1875, 0.3516, 0.1875, 0.3516, 0.2578, 0.4062, 0.2578, 0.3516, 0.2578, 0.4062, 0.3281, 0.4062, 0.2578, 0.3516, 0.2578, 0.3516, 0.3203, 0.4062, 0.3281, 0.3516, 0.3203, 0.4062, 0.3906, 0.4062, 0.3281, 0.3516, 0.3203, 0.3516, 0.3984, 0.4062, 0.3906, 0.3516, 0.3984, 0.4062, 0.4531, 0.4062, 0.3906, 0.3516, 0.3984, 0.3516, 0.4688, 0.4062, 0.4531, 0.3516, 0.4688, 0.4062, 0.5391, 0.4062, 0.4531, 0.3516, 0.4688, 0.3516, 0.5391, 0.4062, 0.5391, 0.3906, 0.5391, 0.4609, 0.4688, 0.4609, 0.5391, 0.3906, 0.5391, 0.3906, 0.4688, 0.4609, 0.4688, 0.3906, 0.4688, 0.4609, 0.3984, 0.4609, 0.4688, 0.3906, 0.4688, 0.3906, 0.3906, 0.4609, 0.3984, 0.3906, 0.3906, 0.4609, 0.3281, 0.4609, 0.3984, 0.3906, 0.3906, 0.3906, 0.3281, 0.4609, 0.3281, 0.3906, 0.3281, 0.4609, 0.2578, 0.4609, 0.3281, 0.3906, 0.3281, 0.3906, 0.2578, 0.4609, 0.2578, 0.3906, 0.2578, 0.4609, 0.1875, 0.4609, 0.2578, 0.3906, 0.2578, 0.3906, 0.1875, 0.4609, 0.1875, 0.3906, 0.1875, 0.4609, 0.1875, 0.4609, 0.1875, 0.3906, 0.1875, 0.4062, 0.1875, 0.4609, 0.1875, 0.4062, 0.1875, 0.4609, 0.2578, 0.4609, 0.1875, 0.4062, 0.1875, 0.4062, 0.2578, 0.4609, 0.2578, 0.4062, 0.2578, 0.4609, 0.3281, 0.4609, 0.2578, 0.4062, 0.2578, 0.4062, 0.3281, 0.4609, 0.3281, 0.4062, 0.3281, 0.4609, 0.3906, 0.4609, 0.3281, 0.4062, 0.3281, 0.4062, 0.3906, 0.4609, 0.3906, 0.4062, 0.3906, 0.4609, 0.4688, 0.4609, 0.3906, 0.4062, 0.3906, 0.4062, 0.4531, 0.4609, 0.4688, 0.4062, 0.4531, 0.4609, 0.5391, 0.4609, 0.4688, 0.4062, 0.4531, 0.4062, 0.5391, 0.4609, 0.5391, 0.4609, 0.5391, 0.5156, 0.4688, 0.5156, 0.5391, 0.4609, 0.5391, 0.4609, 0.4688, 0.5156, 0.4688, 0.4609, 0.4688, 0.5156, 0.3906, 0.5156, 0.4688, 0.4609, 0.4688, 0.4609, 0.3984, 0.5156, 0.3906, 0.4609, 0.3984, 0.5156, 0.3281, 0.5156, 0.3906, 0.4609, 0.3984, 0.4609, 0.3281, 0.5156, 0.3281, 0.4609, 0.3281, 0.5156, 0.2578, 0.5156, 0.3281, 0.4609, 0.3281, 0.4609, 0.2578, 0.5156, 0.2578, 0.4609, 0.2578, 0.5156, 0.1875, 0.5156, 0.2578, 0.4609, 0.2578, 0.4609, 0.1875, 0.5156, 0.1875, 0.4609, 0.1875, 0.5156, 0.1875, 0.5156, 0.1875, 0.4609, 0.1875, 0.4609, 0.1875, 0.5156, 0.1875, 0.4609, 0.1875, 0.5156, 0.2578, 0.5156, 0.1875, 0.4609, 0.1875, 0.4609, 0.2578, 0.5156, 0.2578, 0.4609, 0.2578, 0.5156, 0.3281, 0.5156, 0.2578, 0.4609, 0.2578, 0.4609, 0.3281, 0.5156, 0.3281, 0.4609, 0.3281, 0.5156, 0.3906, 0.5156, 0.3281, 0.4609, 0.3281, 0.4609, 0.3906, 0.5156, 0.3906, 0.4609, 0.3906, 0.5156, 0.4688, 0.5156, 0.3906, 0.4609, 0.3906, 0.4609, 0.4688, 0.5156, 0.4688, 0.4609, 0.4688, 0.5156, 0.5391, 0.5156, 0.4688, 0.4609, 0.4688, 0.4609, 0.5391, 0.5156, 0.5391, 0.5156, 0.5391, 0.5703, 0.4688, 0.5703, 0.5391, 0.5156, 0.5391, 0.5156, 0.4688, 0.5703, 0.4688, 0.5156, 0.4688, 0.5703, 0.3906, 0.5703, 0.4688, 0.5156, 0.4688, 0.5156, 0.3906, 0.5703, 0.3906, 0.5156, 0.3906, 0.5703, 0.3203, 0.5703, 0.3906, 0.5156, 0.3906, 0.5156, 0.3281, 0.5703, 0.3203, 0.5156, 0.3281, 0.5703, 0.2578, 0.5703, 0.3203, 0.5156, 0.3281, 0.5156, 0.2578, 0.5703, 0.2578, 0.5156, 0.2578, 0.5703, 0.1875, 0.5703, 0.2578, 0.5156, 0.2578, 0.5156, 0.1875, 0.5703, 0.1875, 0.5156, 0.1875, 0.5703, 0.1875, 0.5703, 0.1875, 0.5156, 0.1875, 0.5156, 0.1875, 0.5703, 0.1875, 0.5156, 0.1875, 0.5703, 0.2578, 0.5703, 0.1875, 0.5156, 0.1875, 0.5156, 0.2578, 0.5703, 0.2578, 0.5156, 0.2578, 0.5703, 0.3203, 0.5703, 0.2578, 0.5156, 0.2578, 0.5156, 0.3281, 0.5703, 0.3203, 0.5156, 0.3281, 0.5703, 0.3906, 0.5703, 0.3203, 0.5156, 0.3281, 0.5156, 0.3906, 0.5703, 0.3906, 0.5156, 0.3906, 0.5703, 0.4688, 0.5703, 0.3906, 0.5156, 0.3906, 0.5156, 0.4688, 0.5703, 0.4688, 0.5156, 0.4688, 0.5703, 0.5391, 0.5703, 0.4688, 0.5156, 0.4688, 0.5156, 0.5391, 0.5703, 0.5391, 0.5703, 0.5391, 0.6172, 0.4688, 0.6172, 0.5391, 0.5703, 0.5391, 0.5703, 0.4688, 0.6172, 0.4688, 0.5703, 0.4688, 0.6172, 0.3906, 0.6172, 0.4688, 0.5703, 0.4688, 0.5703, 0.3906, 0.6172, 0.3906, 0.5703, 0.3906, 0.6172, 0.3203, 0.6172, 0.3906, 0.5703, 0.3906, 0.5703, 0.3203, 0.6172, 0.3203, 0.5703, 0.3203, 0.6172, 0.2578, 0.6172, 0.3203, 0.5703, 0.3203, 0.5703, 0.2578, 0.6172, 0.2578, 0.5703, 0.2578, 0.6172, 0.1875, 0.6172, 0.2578, 0.5703, 0.2578, 0.5703, 0.1875, 0.6172, 0.1875, 0.5703, 0.1875, 0.6094, 0.1875, 0.6172, 0.1875, 0.5703, 0.1875, 0.5703, 0.1875, 0.6094, 0.1875, 0.5703, 0.1875, 0.6094, 0.2578, 0.6094, 0.1875, 0.5703, 0.1875, 0.5703, 0.2578, 0.6094, 0.2578, 0.5703, 0.2578, 0.6094, 0.3203, 0.6094, 0.2578, 0.5703, 0.2578, 0.5703, 0.3203, 0.6094, 0.3203, 0.5703, 0.3203, 0.6094, 0.3906, 0.6094, 0.3203, 0.5703, 0.3203, 0.5703, 0.3906, 0.6094, 0.3906, 0.5703, 0.3906, 0.6094, 0.4688, 0.6094, 0.3906, 0.5703, 0.3906, 0.5703, 0.4688, 0.6094, 0.4688, 0.5703, 0.4688, 0.6094, 0.5391, 0.6094, 0.4688, 0.5703, 0.4688, 0.5703, 0.5391, 0.6094, 0.5391, 0.6172, 0.5391, 0.6406, 0.4688, 0.6406, 0.5391, 0.6172, 0.5391, 0.6172, 0.4688, 0.6406, 0.4688, 0.6172, 0.4688, 0.6406, 0.3906, 0.6406, 0.4688, 0.6172, 0.4688, 0.6172, 0.3906, 0.6406, 0.3906, 0.6172, 0.3906, 0.6406, 0.3203, 0.6406, 0.3906, 0.6172, 0.3906, 0.6172, 0.3203, 0.6406, 0.3203, 0.6172, 0.3203, 0.6406, 0.25, 0.6406, 0.3203, 0.6172, 0.3203, 0.6172, 0.2578, 0.6406, 0.25, 0.6172, 0.2578, 0.6406, 0.1875, 0.6406, 0.25, 0.6172, 0.2578, 0.6172, 0.1875, 0.6406, 0.1875, 0.6172, 0.1875, 0.625, 0.1875, 0.6406, 0.1875, 0.6172, 0.1875, 0.6094, 0.1875, 0.625, 0.1875, 0.6094, 0.1875, 0.625, 0.25, 0.625, 0.1875, 0.6094, 0.1875, 0.6094, 0.2578, 0.625, 0.25, 0.6094, 0.2578, 0.625, 0.3203, 0.625, 0.25, 0.6094, 0.2578, 0.6094, 0.3203, 0.625, 0.3203, 0.6094, 0.3203, 0.625, 0.3906, 0.625, 0.3203, 0.6094, 0.3203, 0.6094, 0.3906, 0.625, 0.3906, 0.6094, 0.3906, 0.625, 0.4688, 0.625, 0.3906, 0.6094, 0.3906, 0.6094, 0.4688, 0.625, 0.4688, 0.6094, 0.4688, 0.625, 0.5391, 0.625, 0.4688, 0.6094, 0.4688, 0.6094, 0.5391, 0.625, 0.5391, 0.6406, 0.5391, 0.6406, 0.4688, 0.6406, 0.5391, 0.6406, 0.5391, 0.6406, 0.4688, 0.6406, 0.4688, 0.6406, 0.4688, 0.6406, 0.3906, 0.6406, 0.4688, 0.6406, 0.4688, 0.6406, 0.3906, 0.6406, 0.3906, 0.6406, 0.3906, 0.6406, 0.3203, 0.6406, 0.3906, 0.6406, 0.3906, 0.6406, 0.3203, 0.6406, 0.3203, 0.6406, 0.3203, 0.6406, 0.25, 0.6406, 0.3203, 0.6406, 0.3203, 0.6406, 0.25, 0.6406, 0.25, 0.6406, 0.25, 0.6406, 0.1719, 0.6406, 0.25, 0.6406, 0.25, 0.6406, 0.1875, 0.6406, 0.1719, 0.6406, 0.1875, 0.625, 0.1719, 0.6406, 0.1719, 0.6406, 0.1875, 0.625, 0.1875, 0.625, 0.1719, 0.625, 0.1875, 0.625, 0.25, 0.625, 0.1719, 0.625, 0.1875, 0.625, 0.25, 0.625, 0.25, 0.625, 0.25, 0.625, 0.3203, 0.625, 0.25, 0.625, 0.25, 0.625, 0.3203, 0.625, 0.3203, 0.625, 0.3203, 0.625, 0.3906, 0.625, 0.3203, 0.625, 0.3203, 0.625, 0.3906, 0.625, 0.3906, 0.625, 0.3906, 0.625, 0.4688, 0.625, 0.3906, 0.625, 0.3906, 0.625, 0.4688, 0.625, 0.4688, 0.625, 0.4688, 0.625, 0.5391, 0.625, 0.4688, 0.625, 0.4688, 0.625, 0.5391, 0.625, 0.5391, 0.2891, 0.5391, 0.2891, 0.4688, 0.2891, 0.5391, 0.2891, 0.5391, 0.2891, 0.4688, 0.2891, 0.4688, 0.2891, 0.4688, 0.2891, 0.3906, 0.2891, 0.4688, 0.2891, 0.4688, 0.2891, 0.3906, 0.2891, 0.3906, 0.2891, 0.3906, 0.2891, 0.3203, 0.2891, 0.3906, 0.2891, 0.3906, 0.2891, 0.3203, 0.2891, 0.3203, 0.2891, 0.3203, 0.2891, 0.25, 0.2891, 0.3203, 0.2891, 0.3203, 0.2891, 0.25, 0.2891, 0.25, 0.2891, 0.25, 0.2891, 0.1875, 0.2891, 0.25, 0.2891, 0.25, 0.2891, 0.1719, 0.2891, 0.1875, 0.2891, 0.1719, 0.2891, 0.1875, 0.2891, 0.1875, 0.2891, 0.1719, 0.2891, 0.1719, 0.2891, 0.1875, 0.2891, 0.1719, 0.2891, 0.25, 0.2891, 0.1875, 0.2891, 0.1719, 0.2891, 0.25, 0.2891, 0.25, 0.2891, 0.25, 0.2891, 0.3203, 0.2891, 0.25, 0.2891, 0.25, 0.2891, 0.3203, 0.2891, 0.3203, 0.2891, 0.3203, 0.2891, 0.3906, 0.2891, 0.3203, 0.2891, 0.3203, 0.2891, 0.3906, 0.2891, 0.3906, 0.2891, 0.3906, 0.2891, 0.4688, 0.2891, 0.3906, 0.2891, 0.3906, 0.2891, 0.4688, 0.2891, 0.4688, 0.2891, 0.4688, 0.2891, 0.5391, 0.2891, 0.4688, 0.2891, 0.4688, 0.2891, 0.5391, 0.2891, 0.5391, 0.2891, 0.5391, 0.3047, 0.4688, 0.3047, 0.5391, 0.2891, 0.5391, 0.2891, 0.4688, 0.3047, 0.4688, 0.2891, 0.4688, 0.3047, 0.3906, 0.3047, 0.4688, 0.2891, 0.4688, 0.2891, 0.3906, 0.3047, 0.3906, 0.2891, 0.3906, 0.3047, 0.3203, 0.3047, 0.3906, 0.2891, 0.3906, 0.2891, 0.3203, 0.3047, 0.3203, 0.2891, 0.3203, 0.3047, 0.2578, 0.3047, 0.3203, 0.2891, 0.3203, 0.2891, 0.25, 0.3047, 0.2578, 0.2891, 0.25, 0.3047, 0.1875, 0.3047, 0.2578, 0.2891, 0.25, 0.2891, 0.1875, 0.3047, 0.1875, 0.2891, 0.1875, 0.3125, 0.1875, 0.3047, 0.1875, 0.2891, 0.1875, 0.2891, 0.1875, 0.3125, 0.1875, 0.2891, 0.1875, 0.3125, 0.2578, 0.3125, 0.1875, 0.2891, 0.1875, 0.2891, 0.25, 0.3125, 0.2578, 0.2891, 0.25, 0.3125, 0.3203, 0.3125, 0.2578, 0.2891, 0.25, 0.2891, 0.3203, 0.3125, 0.3203, 0.2891, 0.3203, 0.3125, 0.3906, 0.3125, 0.3203, 0.2891, 0.3203, 0.2891, 0.3906, 0.3125, 0.3906, 0.2891, 0.3906, 0.3125, 0.4688, 0.3125, 0.3906, 0.2891, 0.3906, 0.2891, 0.4688, 0.3125, 0.4688, 0.2891, 0.4688, 0.3125, 0.5391, 0.3125, 0.4688, 0.2891, 0.4688, 0.2891, 0.5391, 0.3125, 0.5391, 0.3047, 0.5391, 0.3438, 0.4688, 0.3438, 0.5391, 0.3047, 0.5391, 0.3047, 0.4688, 0.3438, 0.4688, 0.3047, 0.4688, 0.3438, 0.3906, 0.3438, 0.4688, 0.3047, 0.4688, 0.3047, 0.3906, 0.3438, 0.3906, 0.3047, 0.3906, 0.3438, 0.3203, 0.3438, 0.3906, 0.3047, 0.3906, 0.3047, 0.3203, 0.3438, 0.3203, 0.3047, 0.3203, 0.3438, 0.2578, 0.3438, 0.3203, 0.3047, 0.3203, 0.3047, 0.2578, 0.3438, 0.2578, 0.3047, 0.2578, 0.3438, 0.1875, 0.3438, 0.2578, 0.3047, 0.2578, 0.3047, 0.1875, 0.3438, 0.1875, 0.3047, 0.1875, 0.3516, 0.1875, 0.3438, 0.1875, 0.3047, 0.1875, 0.3125, 0.1875, 0.3516, 0.1875, 0.3125, 0.1875, 0.3516, 0.2578, 0.3516, 0.1875, 0.3125, 0.1875, 0.3125, 0.2578, 0.3516, 0.2578, 0.3125, 0.2578, 0.3516, 0.3203, 0.3516, 0.2578, 0.3125, 0.2578, 0.3125, 0.3203, 0.3516, 0.3203, 0.3125, 0.3203, 0.3516, 0.3984, 0.3516, 0.3203, 0.3125, 0.3203, 0.3125, 0.3906, 0.3516, 0.3984, 0.3125, 0.3906, 0.3516, 0.4688, 0.3516, 0.3984, 0.3125, 0.3906, 0.3125, 0.4688, 0.3516, 0.4688, 0.3125, 0.4688, 0.3516, 0.5391, 0.3516, 0.4688, 0.3125, 0.4688, 0.3125, 0.5391, 0.3516, 0.5391, 0.3438, 0.5391, 0.3906, 0.4688, 0.3906, 0.5391, 0.3438, 0.5391, 0.3438, 0.4688, 0.3906, 0.4688, 0.3438, 0.4688, 0.3906, 0.3906, 0.3906, 0.4688, 0.3438, 0.4688, 0.3438, 0.3906, 0.3906, 0.3906, 0.3438, 0.3906, 0.3906, 0.3281, 0.3906, 0.3906, 0.3438, 0.3906, 0.3438, 0.3203, 0.3906, 0.3281, 0.3438, 0.3203, 0.3906, 0.2578, 0.3906, 0.3281, 0.3438, 0.3203, 0.3438, 0.2578, 0.3906, 0.2578, 0.3438, 0.2578, 0.3906, 0.1875, 0.3906, 0.2578, 0.3438, 0.2578, 0.3438, 0.1875, 0.3906, 0.1875, 0.3438, 0.1875, 0.4062, 0.1875, 0.3906, 0.1875, 0.3438, 0.1875, 0.3516, 0.1875, 0.4062, 0.1875, 0.3516, 0.1875, 0.4062, 0.2578, 0.4062, 0.1875, 0.3516, 0.1875, 0.3516, 0.2578, 0.4062, 0.2578, 0.3516, 0.2578, 0.4062, 0.3281, 0.4062, 0.2578, 0.3516, 0.2578, 0.3516, 0.3203, 0.4062, 0.3281, 0.3516, 0.3203, 0.4062, 0.3906, 0.4062, 0.3281, 0.3516, 0.3203, 0.3516, 0.3984, 0.4062, 0.3906, 0.3516, 0.3984, 0.4062, 0.4531, 0.4062, 0.3906, 0.3516, 0.3984, 0.3516, 0.4688, 0.4062, 0.4531, 0.3516, 0.4688, 0.4062, 0.5391, 0.4062, 0.4531, 0.3516, 0.4688, 0.3516, 0.5391, 0.4062, 0.5391, 0.3906, 0.5391, 0.4609, 0.4688, 0.4609, 0.5391, 0.3906, 0.5391, 0.3906, 0.4688, 0.4609, 0.4688, 0.3906, 0.4688, 0.4609, 0.3984, 0.4609, 0.4688, 0.3906, 0.4688, 0.3906, 0.3906, 0.4609, 0.3984, 0.3906, 0.3906, 0.4609, 0.3281, 0.4609, 0.3984, 0.3906, 0.3906, 0.3906, 0.3281, 0.4609, 0.3281, 0.3906, 0.3281, 0.4609, 0.2578, 0.4609, 0.3281, 0.3906, 0.3281, 0.3906, 0.2578, 0.4609, 0.2578, 0.3906, 0.2578, 0.4609, 0.1875, 0.4609, 0.2578, 0.3906, 0.2578, 0.3906, 0.1875, 0.4609, 0.1875, 0.3906, 0.1875, 0.4609, 0.1875, 0.4609, 0.1875, 0.3906, 0.1875, 0.4062, 0.1875, 0.4609, 0.1875, 0.4062, 0.1875, 0.4609, 0.2578, 0.4609, 0.1875, 0.4062, 0.1875, 0.4062, 0.2578, 0.4609, 0.2578, 0.4062, 0.2578, 0.4609, 0.3281, 0.4609, 0.2578, 0.4062, 0.2578, 0.4062, 0.3281, 0.4609, 0.3281, 0.4062, 0.3281, 0.4609, 0.3906, 0.4609, 0.3281, 0.4062, 0.3281, 0.4062, 0.3906, 0.4609, 0.3906, 0.4062, 0.3906, 0.4609, 0.4688, 0.4609, 0.3906, 0.4062, 0.3906, 0.4062, 0.4531, 0.4609, 0.4688, 0.4062, 0.4531, 0.4609, 0.5391, 0.4609, 0.4688, 0.4062, 0.4531, 0.4062, 0.5391, 0.4609, 0.5391, 0.4522, 0.763, 0.6036, 0.836, 0.6202, 0.763, 0.4522, 0.763, 0.557, 0.8944, 0.6036, 0.836, 0.4522, 0.763, 0.4896, 0.9269, 0.557, 0.8944, 0.4522, 0.763, 0.4148, 0.9269, 0.4896, 0.9269, 0.4522, 0.763, 0.3474, 0.8944, 0.4148, 0.9269, 0.4522, 0.763, 0.3007, 0.836, 0.3474, 0.8944, 0.4522, 0.763, 0.2841, 0.763, 0.3007, 0.836, 0.4522, 0.763, 0.3007, 0.6901, 0.2841, 0.763, 0.4522, 0.763, 0.3474, 0.6316, 0.3007, 0.6901, 0.4522, 0.763, 0.4148, 0.5992, 0.3474, 0.6316, 0.4522, 0.763, 0.4896, 0.5992, 0.4148, 0.5992, 0.4522, 0.763, 0.557, 0.6316, 0.4896, 0.5992, 0.4522, 0.763, 0.6036, 0.6901, 0.557, 0.6316, 0.4522, 0.763, 0.6202, 0.763, 0.6036, 0.6901, 0.6202, 0.763, 0.6036, 0.836, 0.6202, 0.763, 0.6202, 0.763, 0.6036, 0.836, 0.6036, 0.836, 0.6036, 0.836, 0.557, 0.8944, 0.6036, 0.836, 0.6036, 0.836, 0.557, 0.8944, 0.557, 0.8944, 0.557, 0.8944, 0.4896, 0.9269, 0.557, 0.8944, 0.557, 0.8944, 0.4896, 0.9269, 0.4896, 0.9269, 0.4896, 0.9269, 0.4148, 0.9269, 0.4896, 0.9269, 0.4896, 0.9269, 0.4148, 0.9269, 0.4148, 0.9269, 0.4148, 0.9269, 0.3474, 0.8944, 0.4148, 0.9269, 0.4148, 0.9269, 0.3474, 0.8944, 0.3474, 0.8944, 0.3474, 0.8944, 0.3007, 0.836, 0.3474, 0.8944, 0.3474, 0.8944, 0.3007, 0.836, 0.3007, 0.836, 0.3007, 0.836, 0.2841, 0.763, 0.3007, 0.836, 0.3007, 0.836, 0.2841, 0.763, 0.2841, 0.763, 0.2841, 0.763, 0.3007, 0.6901, 0.2841, 0.763, 0.2841, 0.763, 0.3007, 0.6901, 0.3007, 0.6901, 0.3007, 0.6901, 0.3474, 0.6316, 0.3007, 0.6901, 0.3007, 0.6901, 0.3474, 0.6316, 0.3474, 0.6316, 0.3474, 0.6316, 0.4148, 0.5992, 0.3474, 0.6316, 0.3474, 0.6316, 0.4148, 0.5992, 0.4148, 0.5992, 0.4148, 0.5992, 0.4896, 0.5992, 0.4148, 0.5992, 0.4148, 0.5992, 0.4896, 0.5992, 0.4896, 0.5992, 0.4896, 0.5992, 0.557, 0.6316, 0.4896, 0.5992, 0.4896, 0.5992, 0.557, 0.6316, 0.557, 0.6316, 0.557, 0.6316, 0.6036, 0.6901, 0.557, 0.6316, 0.557, 0.6316, 0.6036, 0.6901, 0.6036, 0.6901, 0.6036, 0.6901, 0.6202, 0.763, 0.6036, 0.6901, 0.6036, 0.6901, 0.6202, 0.763, 0.6202, 0.763, 0.1308, 0.6387, 0.1308, 0.5384, 0.1754, 0.5483, 0.1308, 0.6387, 0.1754, 0.5483, 0.2112, 0.5762, 0.1308, 0.6387, 0.2112, 0.5762, 0.2311, 0.6164, 0.1308, 0.6387, 0.2311, 0.6164, 0.2311, 0.661, 0.1308, 0.6387, 0.2311, 0.661, 0.2112, 0.7012, 0.1308, 0.6387, 0.2112, 0.7012, 0.1754, 0.7291, 0.1308, 0.6387, 0.1754, 0.7291, 0.1308, 0.739, 0.1308, 0.6387, 0.1308, 0.739, 0.08613, 0.7291, 0.1308, 0.6387, 0.08613, 0.7291, 0.05033, 0.7012, 0.1308, 0.6387, 0.05033, 0.7012, 0.03046, 0.661, 0.1308, 0.6387, 0.03046, 0.661, 0.03046, 0.6164, 0.1308, 0.6387, 0.03046, 0.6164, 0.05033, 0.5762, 0.1308, 0.6387, 0.05033, 0.5762, 0.08613, 0.5483, 0.1308, 0.6387, 0.08613, 0.5483, 0.1308, 0.5384, 0.4522, 0.763, 0.6036, 0.836, 0.6202, 0.763, 0.4522, 0.763, 0.557, 0.8944, 0.6036, 0.836, 0.4522, 0.763, 0.4896, 0.9269, 0.557, 0.8944, 0.4522, 0.763, 0.4148, 0.9269, 0.4896, 0.9269, 0.4522, 0.763, 0.3474, 0.8944, 0.4148, 0.9269, 0.4522, 0.763, 0.3007, 0.836, 0.3474, 0.8944, 0.4522, 0.763, 0.2841, 0.763, 0.3007, 0.836, 0.4522, 0.763, 0.3007, 0.6901, 0.2841, 0.763, 0.4522, 0.763, 0.3474, 0.6316, 0.3007, 0.6901, 0.4522, 0.763, 0.4148, 0.5992, 0.3474, 0.6316, 0.4522, 0.763, 0.4896, 0.5992, 0.4148, 0.5992, 0.4522, 0.763, 0.557, 0.6316, 0.4896, 0.5992, 0.4522, 0.763, 0.6036, 0.6901, 0.557, 0.6316, 0.4522, 0.763, 0.6202, 0.763, 0.6036, 0.6901, 0.6202, 0.763, 0.6036, 0.836, 0.6202, 0.763, 0.6202, 0.763, 0.6036, 0.836, 0.6036, 0.836, 0.6036, 0.836, 0.557, 0.8944, 0.6036, 0.836, 0.6036, 0.836, 0.557, 0.8944, 0.557, 0.8944, 0.557, 0.8944, 0.4896, 0.9269, 0.557, 0.8944, 0.557, 0.8944, 0.4896, 0.9269, 0.4896, 0.9269, 0.4896, 0.9269, 0.4148, 0.9269, 0.4896, 0.9269, 0.4896, 0.9269, 0.4148, 0.9269, 0.4148, 0.9269, 0.4148, 0.9269, 0.3474, 0.8944, 0.4148, 0.9269, 0.4148, 0.9269, 0.3474, 0.8944, 0.3474, 0.8944, 0.3474, 0.8944, 0.3007, 0.836, 0.3474, 0.8944, 0.3474, 0.8944, 0.3007, 0.836, 0.3007, 0.836, 0.3007, 0.836, 0.2841, 0.763, 0.3007, 0.836, 0.3007, 0.836, 0.2841, 0.763, 0.2841, 0.763, 0.2841, 0.763, 0.3007, 0.6901, 0.2841, 0.763, 0.2841, 0.763, 0.3007, 0.6901, 0.3007, 0.6901, 0.3007, 0.6901, 0.3474, 0.6316, 0.3007, 0.6901, 0.3007, 0.6901, 0.3474, 0.6316, 0.3474, 0.6316, 0.3474, 0.6316, 0.4148, 0.5992, 0.3474, 0.6316, 0.3474, 0.6316, 0.4148, 0.5992, 0.4148, 0.5992, 0.4148, 0.5992, 0.4896, 0.5992, 0.4148, 0.5992, 0.4148, 0.5992, 0.4896, 0.5992, 0.4896, 0.5992, 0.4896, 0.5992, 0.557, 0.6316, 0.4896, 0.5992, 0.4896, 0.5992, 0.557, 0.6316, 0.557, 0.6316, 0.557, 0.6316, 0.6036, 0.6901, 0.557, 0.6316, 0.557, 0.6316, 0.6036, 0.6901, 0.6036, 0.6901, 0.6036, 0.6901, 0.6202, 0.763, 0.6036, 0.6901, 0.6036, 0.6901, 0.6202, 0.763, 0.6202, 0.763, 0.1305, 0.6394, 0.1305, 0.5395, 0.1749, 0.5494, 0.1305, 0.6394, 0.1749, 0.5494, 0.2105, 0.5771, 0.1305, 0.6394, 0.2105, 0.5771, 0.2303, 0.6172, 0.1305, 0.6394, 0.2303, 0.6172, 0.2303, 0.6616, 0.1305, 0.6394, 0.2303, 0.6616, 0.2105, 0.7016, 0.1305, 0.6394, 0.2105, 0.7016, 0.1749, 0.7293, 0.1305, 0.6394, 0.1749, 0.7293, 0.1305, 0.7392, 0.1305, 0.6394, 0.1305, 0.7392, 0.08604, 0.7293, 0.1305, 0.6394, 0.08604, 0.7293, 0.05041, 0.7016, 0.1305, 0.6394, 0.05041, 0.7016, 0.03063, 0.6616, 0.1305, 0.6394, 0.03063, 0.6616, 0.03063, 0.6172, 0.1305, 0.6394, 0.03063, 0.6172, 0.05041, 0.5771, 0.1305, 0.6394, 0.05041, 0.5771, 0.08604, 0.5494, 0.1305, 0.6394, 0.08604, 0.5494, 0.1305, 0.5395, 0.2422, 0.3125, 0.2422, 0.5234, 0.03125, 0.5234, 0.03125, 0.5234, 0.03125, 0.3125, 0.2422, 0.3125, 0.03125, 0.3125, 0.2422, 0.3125, 0.2422, 0.5234, 0.2422, 0.5234, 0.03125, 0.5234, 0.03125, 0.3125, 0.03125, 0.3125, 0.2422, 0.3125, 0.2422, 0.5234, 0.2422, 0.5234, 0.03125, 0.5234, 0.03125, 0.3125, 0.03125, 0.3125, 0.2422, 0.3125, 0.2422, 0.5234, 0.2422, 0.5234, 0.03125, 0.5234, 0.03125, 0.3125, 0.03125, 0.3125, 0.2422, 0.3125, 0.2422, 0.5234, 0.2422, 0.5234, 0.03125, 0.5234, 0.03125, 0.3125, 0.03125, 0.3125, 0.2422, 0.3125, 0.2422, 0.5234, 0.2422, 0.5234, 0.03125, 0.5234, 0.03125, 0.3125, 0.2422, 0.3125, 0.2422, 0.5234, 0.03125, 0.5234, 0.03125, 0.5234, 0.03125, 0.3125, 0.2422, 0.3125, 0.03125, 0.3125, 0.2422, 0.3125, 0.2422, 0.5234, 0.2422, 0.5234, 0.03125, 0.5234, 0.03125, 0.3125, 0.03125, 0.3125, 0.2422, 0.3125, 0.2422, 0.5234, 0.2422, 0.5234, 0.03125, 0.5234, 0.03125, 0.3125, 0.03125, 0.3125, 0.2422, 0.3125, 0.2422, 0.5234, 0.2422, 0.5234, 0.03125, 0.5234, 0.03125, 0.3125, 0.03125, 0.3125, 0.2422, 0.3125, 0.2422, 0.5234, 0.2422, 0.5234, 0.03125, 0.5234, 0.03125, 0.3125, 0.00781, 0.3047, 0.2656, 0.3047, 0.2656, 0.5234, 0.2656, 0.5234, 0.00781, 0.5234, 0.00781, 0.3047, 0.5013, 0.244, 0.4896, 0.2722, 0.5013, 0.244, 0.5013, 0.244, 0.4896, 0.2722, 0.4896, 0.2722, 0.4896, 0.2722, 0.4613, 0.284, 0.4896, 0.2722, 0.4896, 0.2722, 0.4613, 0.284, 0.4613, 0.284, 0.4613, 0.284, 0.4331, 0.2722, 0.4613, 0.284, 0.4613, 0.284, 0.4331, 0.2722, 0.4331, 0.2722, 0.4331, 0.2722, 0.4214, 0.244, 0.4331, 0.2722, 0.4331, 0.2722, 0.4214, 0.244, 0.4214, 0.244, 0.4214, 0.244, 0.4331, 0.2157, 0.4214, 0.244, 0.4214, 0.244, 0.4331, 0.2157, 0.4331, 0.2157, 0.4331, 0.2157, 0.4613, 0.204, 0.4331, 0.2157, 0.4331, 0.2157, 0.4613, 0.204, 0.4613, 0.204, 0.4613, 0.204, 0.4896, 0.2157, 0.4613, 0.204, 0.4613, 0.204, 0.4896, 0.2157, 0.4896, 0.2157, 0.4896, 0.2157, 0.5013, 0.244, 0.4896, 0.2157, 0.4896, 0.2157, 0.5013, 0.244, 0.5013, 0.244, 0.6401, 0.7947, 0.587, 0.9228, 0.6401, 0.7947, 0.6401, 0.7947, 0.587, 0.9228, 0.587, 0.9228, 0.587, 0.9228, 0.4589, 0.9758, 0.587, 0.9228, 0.587, 0.9228, 0.4589, 0.9758, 0.4589, 0.9758, 0.4589, 0.9758, 0.3308, 0.9228, 0.4589, 0.9758, 0.4589, 0.9758, 0.3308, 0.9228, 0.3308, 0.9228, 0.3308, 0.9228, 0.2778, 0.7947, 0.3308, 0.9228, 0.3308, 0.9228, 0.2778, 0.7947, 0.2778, 0.7947, 0.2778, 0.7947, 0.3308, 0.6666, 0.2778, 0.7947, 0.2778, 0.7947, 0.3308, 0.6666, 0.3308, 0.6666, 0.3308, 0.6666, 0.4589, 0.6135, 0.3308, 0.6666, 0.3308, 0.6666, 0.4589, 0.6135, 0.4589, 0.6135, 0.4589, 0.6135, 0.587, 0.6666, 0.4589, 0.6135, 0.4589, 0.6135, 0.587, 0.6666, 0.587, 0.6666, 0.587, 0.6666, 0.6401, 0.7947, 0.587, 0.6666, 0.587, 0.6666, 0.6401, 0.7947, 0.6401, 0.7947, 0.4609, 0.6875, 0.4609, 0.75, 0.4297, 0.7422, 0.4609, 0.6875, 0.4297, 0.7422, 0.4141, 0.7344, 0.4609, 0.6875, 0.4141, 0.7344, 0.3984, 0.7109, 0.4609, 0.6875, 0.3984, 0.7109, 0.3906, 0.6875, 0.4609, 0.6875, 0.3906, 0.6875, 0.3984, 0.6641, 0.4609, 0.6875, 0.3984, 0.6641, 0.4141, 0.6406, 0.4609, 0.6875, 0.4141, 0.6406, 0.4297, 0.625, 0.4609, 0.6875, 0.4297, 0.625, 0.4609, 0.6172, 0.4609, 0.6875, 0.4609, 0.6172, 0.4844, 0.625, 0.4609, 0.6875, 0.4844, 0.625, 0.5, 0.6406, 0.4609, 0.6875, 0.5, 0.6406, 0.5156, 0.6641, 0.4609, 0.6875, 0.5156, 0.6641, 0.5234, 0.6875, 0.4609, 0.6875, 0.5234, 0.6875, 0.5156, 0.7109, 0.4609, 0.6875, 0.5156, 0.7109, 0.5, 0.7344, 0.4609, 0.6875, 0.5, 0.7344, 0.4844, 0.7422, 0.4609, 0.6875, 0.4844, 0.7422, 0.4609, 0.75, 0.4609, 0.75, 0.4609, 0.8047, 0.4141, 0.7969, 0.4609, 0.75, 0.4141, 0.7969, 0.4297, 0.7422, 0.4297, 0.7422, 0.4141, 0.7969, 0.375, 0.7734, 0.4297, 0.7422, 0.375, 0.7734, 0.4141, 0.7344, 0.4141, 0.7344, 0.375, 0.7734, 0.3438, 0.7344, 0.4141, 0.7344, 0.3438, 0.7344, 0.3984, 0.7109, 0.3984, 0.7109, 0.3438, 0.7344, 0.3359, 0.6875, 0.3984, 0.7109, 0.3359, 0.6875, 0.3906, 0.6875, 0.3906, 0.6875, 0.3359, 0.6875, 0.3438, 0.6406, 0.3906, 0.6875, 0.3438, 0.6406, 0.3984, 0.6641, 0.3984, 0.6641, 0.3438, 0.6406, 0.375, 0.6016, 0.3984, 0.6641, 0.375, 0.6016, 0.4141, 0.6406, 0.4141, 0.6406, 0.375, 0.6016, 0.4141, 0.5781, 0.4141, 0.6406, 0.4141, 0.5781, 0.4297, 0.625, 0.4297, 0.625, 0.4141, 0.5781, 0.4609, 0.5625, 0.4297, 0.625, 0.4609, 0.5625, 0.4609, 0.6172, 0.4609, 0.6172, 0.4609, 0.5625, 0.5, 0.5781, 0.4609, 0.6172, 0.5, 0.5781, 0.4844, 0.625, 0.4844, 0.625, 0.5, 0.5781, 0.5391, 0.6016, 0.4844, 0.625, 0.5391, 0.6016, 0.5, 0.6406, 0.5, 0.6406, 0.5391, 0.6016, 0.5703, 0.6406, 0.5, 0.6406, 0.5703, 0.6406, 0.5156, 0.6641, 0.5156, 0.6641, 0.5703, 0.6406, 0.5781, 0.6875, 0.5156, 0.6641, 0.5781, 0.6875, 0.5234, 0.6875, 0.5234, 0.6875, 0.5781, 0.6875, 0.5703, 0.7344, 0.5234, 0.6875, 0.5703, 0.7344, 0.5156, 0.7109, 0.5156, 0.7109, 0.5703, 0.7344, 0.5391, 0.7734, 0.5156, 0.7109, 0.5391, 0.7734, 0.5, 0.7344, 0.5, 0.7344, 0.5391, 0.7734, 0.5, 0.7969, 0.5, 0.7344, 0.5, 0.7969, 0.4844, 0.7422, 0.4844, 0.7422, 0.5, 0.7969, 0.4609, 0.8047, 0.4844, 0.7422, 0.4609, 0.8047, 0.4609, 0.75, 0.4609, 0.8047, 0.4609, 0.8438, 0.3984, 0.8281, 0.4609, 0.8047, 0.3984, 0.8281, 0.4141, 0.7969, 0.4141, 0.7969, 0.3984, 0.8281, 0.3438, 0.7969, 0.4141, 0.7969, 0.3438, 0.7969, 0.375, 0.7734, 0.375, 0.7734, 0.3438, 0.7969, 0.3125, 0.7422, 0.375, 0.7734, 0.3125, 0.7422, 0.3438, 0.7344, 0.3438, 0.7344, 0.3125, 0.7422, 0.2969, 0.6875, 0.3438, 0.7344, 0.2969, 0.6875, 0.3359, 0.6875, 0.3359, 0.6875, 0.2969, 0.6875, 0.3125, 0.625, 0.3359, 0.6875, 0.3125, 0.625, 0.3438, 0.6406, 0.3438, 0.6406, 0.3125, 0.625, 0.3438, 0.5781, 0.3438, 0.6406, 0.3438, 0.5781, 0.375, 0.6016, 0.375, 0.6016, 0.3438, 0.5781, 0.3984, 0.5391, 0.375, 0.6016, 0.3984, 0.5391, 0.4141, 0.5781, 0.4141, 0.5781, 0.3984, 0.5391, 0.4609, 0.5312, 0.4141, 0.5781, 0.4609, 0.5312, 0.4609, 0.5625, 0.4609, 0.5625, 0.4609, 0.5312, 0.5156, 0.5391, 0.4609, 0.5625, 0.5156, 0.5391, 0.5, 0.5781, 0.5, 0.5781, 0.5156, 0.5391, 0.5703, 0.5781, 0.5, 0.5781, 0.5703, 0.5781, 0.5391, 0.6016, 0.5391, 0.6016, 0.5703, 0.5781, 0.6016, 0.625, 0.5391, 0.6016, 0.6016, 0.625, 0.5703, 0.6406, 0.5703, 0.6406, 0.6016, 0.625, 0.6172, 0.6875, 0.5703, 0.6406, 0.6172, 0.6875, 0.5781, 0.6875, 0.5781, 0.6875, 0.6172, 0.6875, 0.6016, 0.7422, 0.5781, 0.6875, 0.6016, 0.7422, 0.5703, 0.7344, 0.5703, 0.7344, 0.6016, 0.7422, 0.5703, 0.7969, 0.5703, 0.7344, 0.5703, 0.7969, 0.5391, 0.7734, 0.5391, 0.7734, 0.5703, 0.7969, 0.5156, 0.8281, 0.5391, 0.7734, 0.5156, 0.8281, 0.5, 0.7969, 0.5, 0.7969, 0.5156, 0.8281, 0.4609, 0.8438, 0.5, 0.7969, 0.4609, 0.8438, 0.4609, 0.8047, 0.4609, 0.8438, 0.4609, 0.8594, 0.3906, 0.8438, 0.4609, 0.8438, 0.3906, 0.8438, 0.3984, 0.8281, 0.3984, 0.8281, 0.3906, 0.8438, 0.3359, 0.8047, 0.3984, 0.8281, 0.3359, 0.8047, 0.3438, 0.7969, 0.3438, 0.7969, 0.3359, 0.8047, 0.2969, 0.75, 0.3438, 0.7969, 0.2969, 0.75, 0.3125, 0.7422, 0.3125, 0.7422, 0.2969, 0.75, 0.2891, 0.6875, 0.3125, 0.7422, 0.2891, 0.6875, 0.2969, 0.6875, 0.2969, 0.6875, 0.2891, 0.6875, 0.2969, 0.6172, 0.2969, 0.6875, 0.2969, 0.6172, 0.3125, 0.625, 0.3125, 0.625, 0.2969, 0.6172, 0.3359, 0.5625, 0.3125, 0.625, 0.3359, 0.5625, 0.3438, 0.5781, 0.3438, 0.5781, 0.3359, 0.5625, 0.3906, 0.5312, 0.3438, 0.5781, 0.3906, 0.5312, 0.3984, 0.5391, 0.3984, 0.5391, 0.3906, 0.5312, 0.4609, 0.5156, 0.3984, 0.5391, 0.4609, 0.5156, 0.4609, 0.5312, 0.4609, 0.5312, 0.4609, 0.5156, 0.5234, 0.5312, 0.4609, 0.5312, 0.5234, 0.5312, 0.5156, 0.5391, 0.5156, 0.5391, 0.5234, 0.5312, 0.5781, 0.5625, 0.5156, 0.5391, 0.5781, 0.5625, 0.5703, 0.5781, 0.5703, 0.5781, 0.5781, 0.5625, 0.6172, 0.6172, 0.5703, 0.5781, 0.6172, 0.6172, 0.6016, 0.625, 0.6016, 0.625, 0.6172, 0.6172, 0.625, 0.6875, 0.6016, 0.625, 0.625, 0.6875, 0.6172, 0.6875, 0.6172, 0.6875, 0.625, 0.6875, 0.6172, 0.75, 0.6172, 0.6875, 0.6172, 0.75, 0.6016, 0.7422, 0.6016, 0.7422, 0.6172, 0.75, 0.5781, 0.8047, 0.6016, 0.7422, 0.5781, 0.8047, 0.5703, 0.7969, 0.5703, 0.7969, 0.5781, 0.8047, 0.5234, 0.8438, 0.5703, 0.7969, 0.5234, 0.8438, 0.5156, 0.8281, 0.5156, 0.8281, 0.5234, 0.8438, 0.4609, 0.8594, 0.5156, 0.8281, 0.4609, 0.8594, 0.4609, 0.8438, 0.4609, 0.6797, 0.4609, 0.7422, 0.4297, 0.7422, 0.4609, 0.6797, 0.4297, 0.7422, 0.4141, 0.7266, 0.4609, 0.6797, 0.4141, 0.7266, 0.3984, 0.7031, 0.4609, 0.6797, 0.3984, 0.7031, 0.3906, 0.6797, 0.4609, 0.6797, 0.3906, 0.6797, 0.3984, 0.6562, 0.4609, 0.6797, 0.3984, 0.6562, 0.4141, 0.6328, 0.4609, 0.6797, 0.4141, 0.6328, 0.4297, 0.6172, 0.4609, 0.6797, 0.4297, 0.6172, 0.4609, 0.6172, 0.4609, 0.6797, 0.4609, 0.6172, 0.4844, 0.6172, 0.4609, 0.6797, 0.4844, 0.6172, 0.5, 0.6328, 0.4609, 0.6797, 0.5, 0.6328, 0.5156, 0.6562, 0.4609, 0.6797, 0.5156, 0.6562, 0.5234, 0.6797, 0.4609, 0.6797, 0.5234, 0.6797, 0.5156, 0.7031, 0.4609, 0.6797, 0.5156, 0.7031, 0.5, 0.7266, 0.4609, 0.6797, 0.5, 0.7266, 0.4844, 0.7422, 0.4609, 0.6797, 0.4844, 0.7422, 0.4609, 0.7422, 0.4609, 0.7422, 0.4609, 0.7969, 0.4141, 0.7891, 0.4609, 0.7422, 0.4141, 0.7891, 0.4297, 0.7422, 0.4297, 0.7422, 0.4141, 0.7891, 0.375, 0.7656, 0.4297, 0.7422, 0.375, 0.7656, 0.4141, 0.7266, 0.4141, 0.7266, 0.375, 0.7656, 0.3438, 0.7266, 0.4141, 0.7266, 0.3438, 0.7266, 0.3984, 0.7031, 0.3984, 0.7031, 0.3438, 0.7266, 0.3359, 0.6797, 0.3984, 0.7031, 0.3359, 0.6797, 0.3906, 0.6797, 0.3906, 0.6797, 0.3359, 0.6797, 0.3438, 0.6328, 0.3906, 0.6797, 0.3438, 0.6328, 0.3984, 0.6562, 0.3984, 0.6562, 0.3438, 0.6328, 0.375, 0.5938, 0.3984, 0.6562, 0.375, 0.5938, 0.4141, 0.6328, 0.4141, 0.6328, 0.375, 0.5938, 0.4141, 0.5703, 0.4141, 0.6328, 0.4141, 0.5703, 0.4297, 0.6172, 0.4297, 0.6172, 0.4141, 0.5703, 0.4609, 0.5625, 0.4297, 0.6172, 0.4609, 0.5625, 0.4609, 0.6172, 0.4609, 0.6172, 0.4609, 0.5625, 0.5, 0.5703, 0.4609, 0.6172, 0.5, 0.5703, 0.4844, 0.6172, 0.4844, 0.6172, 0.5, 0.5703, 0.5391, 0.5938, 0.4844, 0.6172, 0.5391, 0.5938, 0.5, 0.6328, 0.5, 0.6328, 0.5391, 0.5938, 0.5703, 0.6328, 0.5, 0.6328, 0.5703, 0.6328, 0.5156, 0.6562, 0.5156, 0.6562, 0.5703, 0.6328, 0.5781, 0.6797, 0.5156, 0.6562, 0.5781, 0.6797, 0.5234, 0.6797, 0.5234, 0.6797, 0.5781, 0.6797, 0.5703, 0.7266, 0.5234, 0.6797, 0.5703, 0.7266, 0.5156, 0.7031, 0.5156, 0.7031, 0.5703, 0.7266, 0.5391, 0.7656, 0.5156, 0.7031, 0.5391, 0.7656, 0.5, 0.7266, 0.5, 0.7266, 0.5391, 0.7656, 0.5, 0.7891, 0.5, 0.7266, 0.5, 0.7891, 0.4844, 0.7422, 0.4844, 0.7422, 0.5, 0.7891, 0.4609, 0.7969, 0.4844, 0.7422, 0.4609, 0.7969, 0.4609, 0.7422, 0.4609, 0.7969, 0.4609, 0.8359, 0.3984, 0.8203, 0.4609, 0.7969, 0.3984, 0.8203, 0.4141, 0.7891, 0.4141, 0.7891, 0.3984, 0.8203, 0.3438, 0.7891, 0.4141, 0.7891, 0.3438, 0.7891, 0.375, 0.7656, 0.375, 0.7656, 0.3438, 0.7891, 0.3125, 0.7422, 0.375, 0.7656, 0.3125, 0.7422, 0.3438, 0.7266, 0.3438, 0.7266, 0.3125, 0.7422, 0.2969, 0.6797, 0.3438, 0.7266, 0.2969, 0.6797, 0.3359, 0.6797, 0.3359, 0.6797, 0.2969, 0.6797, 0.3125, 0.6172, 0.3359, 0.6797, 0.3125, 0.6172, 0.3438, 0.6328, 0.3438, 0.6328, 0.3125, 0.6172, 0.3438, 0.5703, 0.3438, 0.6328, 0.3438, 0.5703, 0.375, 0.5938, 0.375, 0.5938, 0.3438, 0.5703, 0.3984, 0.5312, 0.375, 0.5938, 0.3984, 0.5312, 0.4141, 0.5703, 0.4141, 0.5703, 0.3984, 0.5312, 0.4609, 0.5234, 0.4141, 0.5703, 0.4609, 0.5234, 0.4609, 0.5625, 0.4609, 0.5625, 0.4609, 0.5234, 0.5156, 0.5312, 0.4609, 0.5625, 0.5156, 0.5312, 0.5, 0.5703, 0.5, 0.5703, 0.5156, 0.5312, 0.5703, 0.5703, 0.5, 0.5703, 0.5703, 0.5703, 0.5391, 0.5938, 0.5391, 0.5938, 0.5703, 0.5703, 0.6016, 0.6172, 0.5391, 0.5938, 0.6016, 0.6172, 0.5703, 0.6328, 0.5703, 0.6328, 0.6016, 0.6172, 0.6172, 0.6797, 0.5703, 0.6328, 0.6172, 0.6797, 0.5781, 0.6797, 0.5781, 0.6797, 0.6172, 0.6797, 0.6016, 0.7422, 0.5781, 0.6797, 0.6016, 0.7422, 0.5703, 0.7266, 0.5703, 0.7266, 0.6016, 0.7422, 0.5703, 0.7891, 0.5703, 0.7266, 0.5703, 0.7891, 0.5391, 0.7656, 0.5391, 0.7656, 0.5703, 0.7891, 0.5156, 0.8203, 0.5391, 0.7656, 0.5156, 0.8203, 0.5, 0.7891, 0.5, 0.7891, 0.5156, 0.8203, 0.4609, 0.8359, 0.5, 0.7891, 0.4609, 0.8359, 0.4609, 0.7969, 0.4609, 0.8359, 0.4609, 0.8516, 0.3906, 0.8359, 0.4609, 0.8359, 0.3906, 0.8359, 0.3984, 0.8203, 0.3984, 0.8203, 0.3906, 0.8359, 0.3359, 0.7969, 0.3984, 0.8203, 0.3359, 0.7969, 0.3438, 0.7891, 0.3438, 0.7891, 0.3359, 0.7969, 0.2969, 0.7422, 0.3438, 0.7891, 0.2969, 0.7422, 0.3125, 0.7422, 0.3125, 0.7422, 0.2969, 0.7422, 0.2891, 0.6797, 0.3125, 0.7422, 0.2891, 0.6797, 0.2969, 0.6797, 0.2969, 0.6797, 0.2891, 0.6797, 0.2969, 0.6172, 0.2969, 0.6797, 0.2969, 0.6172, 0.3125, 0.6172, 0.3125, 0.6172, 0.2969, 0.6172, 0.3359, 0.5625, 0.3125, 0.6172, 0.3359, 0.5625, 0.3438, 0.5703, 0.3438, 0.5703, 0.3359, 0.5625, 0.3906, 0.5234, 0.3438, 0.5703, 0.3906, 0.5234, 0.3984, 0.5312, 0.3984, 0.5312, 0.3906, 0.5234, 0.4609, 0.5078, 0.3984, 0.5312, 0.4609, 0.5078, 0.4609, 0.5234, 0.4609, 0.5234, 0.4609, 0.5078, 0.5234, 0.5234, 0.4609, 0.5234, 0.5234, 0.5234, 0.5156, 0.5312, 0.5156, 0.5312, 0.5234, 0.5234, 0.5781, 0.5625, 0.5156, 0.5312, 0.5781, 0.5625, 0.5703, 0.5703, 0.5703, 0.5703, 0.5781, 0.5625, 0.6172, 0.6172, 0.5703, 0.5703, 0.6172, 0.6172, 0.6016, 0.6172, 0.6016, 0.6172, 0.6172, 0.6172, 0.625, 0.6797, 0.6016, 0.6172, 0.625, 0.6797, 0.6172, 0.6797, 0.6172, 0.6797, 0.625, 0.6797, 0.6172, 0.7422, 0.6172, 0.6797, 0.6172, 0.7422, 0.6016, 0.7422, 0.6016, 0.7422, 0.6172, 0.7422, 0.5781, 0.7969, 0.6016, 0.7422, 0.5781, 0.7969, 0.5703, 0.7891, 0.5703, 0.7891, 0.5781, 0.7969, 0.5234, 0.8359, 0.5703, 0.7891, 0.5234, 0.8359, 0.5156, 0.8203, 0.5156, 0.8203, 0.5234, 0.8359, 0.4609, 0.8516, 0.5156, 0.8203, 0.4609, 0.8516, 0.4609, 0.8359])
me_meshid0_name.materials.append(mat_m0mat)
me_meshid0_name.update()
me_meshid1_name = bpy.data.meshes.new('meshId1_name')
me_meshid1_name.from_pydata([(0.268, -0.268, -0.00046), (0.268, -0.252, 0.2035), (0.268, -0.18, 0.1875), (0.268, -0.124, 0.1475), (0.268, -0.084, 0.09154), (0.268, -0.06, 0.03154), (0.268, -0.06, -0.03246), (0.268, -0.084, -0.09246), (0.268, -0.124, -0.1485), (0.268, -0.176, -0.1885), (0.268, -0.244, -0.2045), (0.268, -0.328, -0.1925), (0.268, -0.396, -0.1565), (0.268, -0.444, -0.1005), (0.268, -0.468, -0.03246), (0.268, -0.468, 0.03954), (0.268, -0.44, 0.1155), (0.268, -0.388, 0.1635), (0.268, -0.32, 0.1955)], [], [(0, 1, 2), (0, 2, 3), (0, 3, 4), (0, 4, 5), (0, 5, 6), (0, 6, 7), (0, 7, 8), (0, 8, 9), (0, 9, 10), (0, 10, 11), (0, 11, 12), (0, 12, 13), (0, 13, 14), (0, 14, 15), (0, 15, 16), (0, 16, 17), (0, 17, 18), (0, 18, 1)])
_uv = me_meshid1_name.uv_layers.new(name='meshId1-tex0')
_uv.uv.foreach_set('vector', [0.1301, 0.8663, 0.2254, 0.8663, 0.2197, 0.8994, 0.1301, 0.8663, 0.2197, 0.8994, 0.2031, 0.9286, 0.1301, 0.8663, 0.2031, 0.9286, 0.1778, 0.9502, 0.1301, 0.8663, 0.1778, 0.9502, 0.1466, 0.9617, 0.1301, 0.8663, 0.1466, 0.9617, 0.1135, 0.9617, 0.1301, 0.8663, 0.1135, 0.9617, 0.08241, 0.9502, 0.1301, 0.8663, 0.08241, 0.9502, 0.05705, 0.9286, 0.1301, 0.8663, 0.05705, 0.9286, 0.04049, 0.8994, 0.1301, 0.8663, 0.04049, 0.8994, 0.03474, 0.8663, 0.1301, 0.8663, 0.03474, 0.8663, 0.04049, 0.8332, 0.1301, 0.8663, 0.04049, 0.8332, 0.05705, 0.8041, 0.1301, 0.8663, 0.05705, 0.8041, 0.08241, 0.7825, 0.1301, 0.8663, 0.08241, 0.7825, 0.1135, 0.771, 0.1301, 0.8663, 0.1135, 0.771, 0.1466, 0.771, 0.1301, 0.8663, 0.1466, 0.771, 0.1778, 0.7825, 0.1301, 0.8663, 0.1778, 0.7825, 0.2031, 0.8041, 0.1301, 0.8663, 0.2031, 0.8041, 0.2197, 0.8332, 0.1301, 0.8663, 0.2197, 0.8332, 0.2254, 0.8663])
me_meshid1_name.materials.append(mat_m0mat)
me_meshid1_name.update()

# ---- objects
ob_camera = bpy.data.objects.new('Camera', cam_camera)
ob_node0 = bpy.data.objects.new('node0', None)
ob_node1 = bpy.data.objects.new('node1', me_meshid0_name)
ob_node2 = bpy.data.objects.new('node2', None)
ob_node3 = bpy.data.objects.new('node3', None)
ob_node4 = bpy.data.objects.new('node4', me_meshid1_name)
ob_point = bpy.data.objects.new('Point', light_point_002)

# ---- transforms, parenting, visibility, modifiers, constraints
ob_camera.location = (7.359, -6.926, 4.958)
ob_camera.rotation_euler = (1.109, 0.0, 0.8149)
ob_camera.lock_rotations_4d = False
ob_camera.empty_display_type = 'ARROWS'
ob_camera.color = (0.0, 0.0, 0.0, 0.0)
ob_camera.display_type = 'WIRE'
ob_camera.lineart.crease_threshold = 0.0
ob_node0.location = (0.0, 0.0, 0.0)
ob_node1.parent = ob_node0
ob_node1.location = (0.0, 0.0, 0.0)
ob_node2.parent = ob_node0
ob_node2.location = (0.0, 0.0, 0.0)
ob_node2.rotation_euler = (0.0, 0.0, 3.142)
ob_node2.scale = (-1.0, -1.0, -1.0)
ob_node3.parent = ob_node2
ob_node3.location = (0.0, 0.0, -1.128)
ob_node4.parent = ob_node3
ob_node4.location = (0.0, 0.0, 0.0)
ob_point.parent = ob_node4
ob_point.matrix_parent_inverse = Matrix(((1.0, 8.742e-08, -0.0, 0.0), (-8.742e-08, 1.0, 0.0, -0.0), (-0.0, 0.0, -1.0, 1.128), (0.0, -0.0, 0.0, 1.0)))
ob_point.location = (0.3, -0.28, 1.13)

# ---- collection membership
col_collection.objects.link(ob_camera)
col_collection.objects.link(ob_node0)
col_collection.objects.link(ob_node1)
col_collection.objects.link(ob_node2)
col_collection.objects.link(ob_node3)
col_collection.objects.link(ob_node4)
col_collection.objects.link(ob_point)

# ---- scene / render settings (as saved in the file)
scene.camera = ob_camera
scene.frame_start = 1; scene.frame_end = 20; scene.frame_set(7)
scene.render.engine = 'BLENDER_EEVEE_NEXT'
scene.cycles.sampling_pattern = 'TABULATED_SOBOL'
scene.cycles.use_light_tree = False
scene.view_settings.view_transform = 'Filmic'
bpy.context.view_layer.update()
